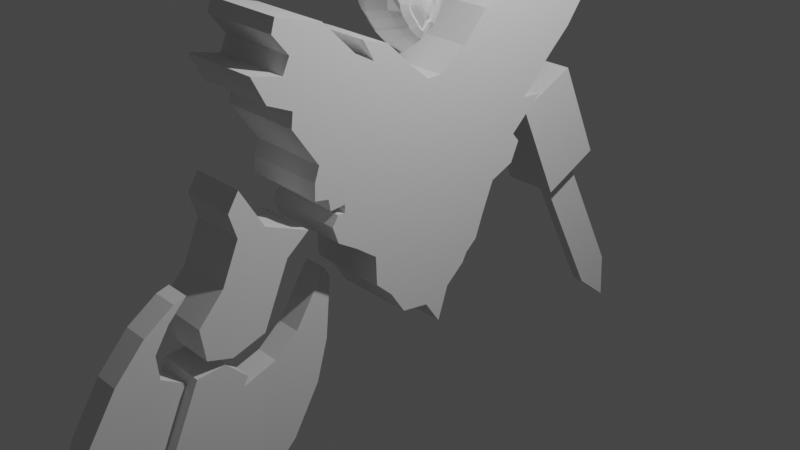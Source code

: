 # Source: boss_concept.blend  (saved by Blender 3.4.6; exported with 4.5.12 LTS)
import bpy
from mathutils import Matrix  # noqa: F401  (used for matrix-valued properties, if any)

bpy.ops.wm.read_factory_settings(use_empty=True)
scene = bpy.context.scene
scene.name = 'Scene'

# ---- collections
col_collection = bpy.data.collections.new('Collection'); scene.collection.children.link(col_collection)

# ---- world
world_world = bpy.data.worlds.new('World'); scene.world = world_world
world_world.use_nodes = True; world_world.node_tree.nodes.clear()
_N = world_world.node_tree.nodes; _L = world_world.node_tree.links
n0 = _N.new('ShaderNodeOutputWorld'); n0.name = 'World Output'; n0.location = (300, 300)
n1 = _N.new('ShaderNodeBackground'); n1.name = 'Background'; n1.location = (10, 300)
n1.inputs[0].default_value = (0.05088, 0.05088, 0.05088, 1.0)
_L.new(n1.outputs[0], n0.inputs[0])
n0.is_active_output = True
world_world.color = (0.05088, 0.05088, 0.05088)
world_world.use_sun_shadow = False
world_world.sun_shadow_jitter_overblur = 0.0

# ---- cameras
cam_camera = bpy.data.cameras.new('Camera')
cam_camera.clip_end = 100.0
cam_camera.ortho_scale = 7.314

# ---- lights
light_light = bpy.data.lights.new('Light', 'POINT')
light_light.transmission_factor = 0.0
light_light.energy = 1000.0
light_light.shadow_soft_size = 0.1
light_light.shadow_maximum_resolution = 0.006
light_light.use_absolute_resolution = True

# ---- meshes
me_cube = bpy.data.meshes.new('Cube')
me_cube.from_pydata([(0.0, 0.07397, 0.5259), (0.0, -0.1833, -0.6208), (0.0, 0.4049, -0.6947), (3.023, 0.06967, -0.2919), (3.023, 0.1413, -0.3748), (3.023, 0.1066, -0.4264), (3.023, 0.1287, -0.4248), (0.0, 0.479, 0.3421), (0.0, 0.4508, 0.2886), (0.0, 0.561, 0.2109), (0.0, 0.6735, -0.1167), (3.023, 0.1132, -0.3254), (3.023, 0.101, -0.299), (3.023, 0.08981, -0.3013), (0.0, -0.1691, 0.3506), (0.0, -0.1103, 0.2014), (0.0, -0.1464, 0.4647), (0.0, -0.01115, 0.6031), (0.0, 0.05248, 0.5729), (3.023, 0.06033, -0.3398), (0.0, -0.3049, -0.4019), (0.0, -0.3283, -0.1715), (0.0, -0.35, -0.08099), (0.0, -0.2672, 0.3382), (0.0, -0.208, 0.3798), (3.023, 0.06958, -0.3599), (0.0, -0.2581, -0.4982), (0.0, -0.06476, -0.7426), (0.0, 0.1506, -0.8884), (0.0, 0.354, -0.6895), (0.0, 0.2495, -0.8189), (0.0, 0.2142, -0.8019), (0.0, 0.4776, -0.6281), (0.0, -0.1938, -0.5868), (0.0, 0.5892, -0.4483), (0.0, 0.6788, -0.2741), (1.72, -0.003932, -0.67), (1.72, -0.09995, -0.5713), (1.72, -0.1084, -0.544), (1.72, 0.5071, -0.4018), (1.72, 0.5838, -0.2527), (1.72, 0.3489, 0.2975), (1.72, -0.0134, 0.4695), (1.72, 0.5798, -0.134), (1.72, 0.4817, 0.1515), (1.72, 0.3288, 0.2593), (1.72, -0.07039, 0.03746), (1.72, -0.2129, 0.2791), (1.72, -0.2535, -0.07904), (1.72, -0.2351, -0.1557), (1.72, -0.2128, -0.3758), (1.72, -0.177, -0.4496), (1.72, 0.1284, -0.7595), (1.72, 0.1845, -0.6831), (1.72, 0.3724, -0.5966), (1.72, 0.3128, -0.5905), (1.72, 0.223, -0.7016), (1.72, 0.4043, -0.5674), (2.513, 0.04702, -0.6434), (2.513, -0.03227, -0.5619), (2.513, -0.03913, -0.5397), (2.513, 0.3664, -0.3694), (2.513, 0.3576, -0.2698), (2.513, 0.1143, -0.04676), (2.513, 0.04076, -0.01886), (2.513, 0.3097, -0.1924), (2.513, 0.256, -0.07724), (2.513, 0.216, -0.02706), (2.513, -0.03861, -0.07355), (2.513, -0.09935, -0.1223), (2.513, -0.1319, -0.2017), (2.513, -0.156, -0.3075), (2.513, -0.1386, -0.3837), (2.513, -0.1109, -0.4408), (2.513, 0.1177, -0.6912), (2.513, 0.1824, -0.6477), (2.513, 0.3325, -0.4914), (2.513, 0.2839, -0.5809), (2.513, 0.2303, -0.5942), (2.779, 0.1003, -0.603), (2.779, 0.04296, -0.5441), (2.779, 0.03812, -0.5284), (2.779, 0.2678, -0.3911), (2.779, 0.2624, -0.3298), (2.779, 0.1003, -0.1719), (2.779, 0.04733, -0.1518), (2.779, 0.223, -0.2663), (2.779, 0.1724, -0.1569), (2.779, 0.01032, -0.1773), (2.779, -0.02936, -0.2092), (2.779, -0.05005, -0.2597), (2.779, -0.06784, -0.3377), (2.779, -0.05745, -0.3834), (2.779, -0.03784, -0.4238), (2.779, 0.114, -0.6096), (2.779, 0.2411, -0.4871), (2.779, 0.2168, -0.5319), (2.779, 0.175, -0.5423), (2.666, 0.1627, -0.5218), (2.666, 0.1093, -0.5865), (2.666, 0.06318, -0.5321), (2.666, 0.05884, -0.518), (2.666, 0.2447, -0.389), (2.666, 0.2401, -0.3372), (2.666, 0.09837, -0.1957), (2.666, 0.05042, -0.1775), (2.666, 0.2029, -0.2771), (2.666, 0.1593, -0.183), (2.666, 0.02398, -0.1957), (2.666, -0.01045, -0.2233), (2.666, -0.02819, -0.2666), (2.666, -0.0444, -0.3377), (2.666, -0.03575, -0.3757), (2.666, -0.01816, -0.412), (2.666, 0.2198, -0.4785), (2.666, 0.2015, -0.5122), (2.912, 0.1853, -0.3835), (2.912, 0.1829, -0.3562), (2.912, 0.09355, -0.2566), (2.912, 0.0587, -0.243), (2.912, 0.1511, -0.305), (2.912, 0.1256, -0.2499), (2.912, 0.02793, -0.2844), (2.912, 0.01576, -0.3377), (2.912, 0.01996, -0.3562), (2.912, 0.03235, -0.3817), (2.912, 0.03809, -0.2596), (2.912, 0.1637, -0.4589), (2.912, 0.1298, -0.4696), (2.912, 0.1121, -0.4966), (-3.023, 0.06967, -0.2919), (-3.023, 0.1413, -0.3748), (-3.023, 0.1066, -0.4264), (-3.023, 0.1287, -0.4248), (-3.023, 0.1132, -0.3254), (-3.023, 0.101, -0.299), (-3.023, 0.08981, -0.3013), (-3.023, 0.06033, -0.3398), (-3.023, 0.06958, -0.3599), (-1.72, -0.003932, -0.67), (-1.72, -0.09995, -0.5713), (-1.72, -0.1084, -0.544), (-1.72, 0.5071, -0.4018), (-1.72, 0.5838, -0.2527), (-1.72, 0.3489, 0.2975), (-1.72, -0.0134, 0.4695), (-1.72, 0.5798, -0.134), (-1.72, 0.4817, 0.1515), (-1.72, 0.3288, 0.2593), (-1.72, -0.07039, 0.03746), (-1.72, -0.2129, 0.2791), (-1.72, -0.2535, -0.07904), (-1.72, -0.2351, -0.1557), (-1.72, -0.2128, -0.3758), (-1.72, -0.177, -0.4496), (-1.72, 0.1284, -0.7595), (-1.72, 0.1845, -0.6831), (-1.72, 0.3724, -0.5966), (-1.72, 0.3128, -0.5905), (-1.72, 0.223, -0.7016), (-1.72, 0.4043, -0.5674), (-2.513, 0.04702, -0.6434), (-2.513, -0.03227, -0.5619), (-2.513, -0.03913, -0.5397), (-2.513, 0.3664, -0.3694), (-2.513, 0.3576, -0.2698), (-2.513, 0.1143, -0.04676), (-2.513, 0.04076, -0.01886), (-2.513, 0.3097, -0.1924), (-2.513, 0.256, -0.07724), (-2.513, 0.216, -0.02706), (-2.513, -0.03861, -0.07355), (-2.513, -0.09935, -0.1223), (-2.513, -0.1319, -0.2017), (-2.513, -0.156, -0.3075), (-2.513, -0.1386, -0.3837), (-2.513, -0.1109, -0.4408), (-2.513, 0.1177, -0.6912), (-2.513, 0.1824, -0.6477), (-2.513, 0.3325, -0.4914), (-2.513, 0.2839, -0.5809), (-2.513, 0.2303, -0.5942), (-2.779, 0.1003, -0.603), (-2.779, 0.04296, -0.5441), (-2.779, 0.03812, -0.5284), (-2.779, 0.2678, -0.3911), (-2.779, 0.2624, -0.3298), (-2.779, 0.1003, -0.1719), (-2.779, 0.04733, -0.1518), (-2.779, 0.223, -0.2663), (-2.779, 0.1724, -0.1569), (-2.779, 0.01032, -0.1773), (-2.779, -0.02936, -0.2092), (-2.779, -0.05005, -0.2597), (-2.779, -0.06784, -0.3377), (-2.779, -0.05745, -0.3834), (-2.779, -0.03784, -0.4238), (-2.779, 0.114, -0.6096), (-2.779, 0.2411, -0.4871), (-2.779, 0.2168, -0.5319), (-2.779, 0.175, -0.5423), (-2.666, 0.1627, -0.5218), (-2.666, 0.1093, -0.5865), (-2.666, 0.06318, -0.5321), (-2.666, 0.05884, -0.518), (-2.666, 0.2447, -0.389), (-2.666, 0.2401, -0.3372), (-2.666, 0.09837, -0.1957), (-2.666, 0.05042, -0.1775), (-2.666, 0.2029, -0.2771), (-2.666, 0.1593, -0.183), (-2.666, 0.02398, -0.1957), (-2.666, -0.01045, -0.2233), (-2.666, -0.02819, -0.2666), (-2.666, -0.0444, -0.3377), (-2.666, -0.03575, -0.3757), (-2.666, -0.01816, -0.412), (-2.666, 0.2198, -0.4785), (-2.666, 0.2015, -0.5122), (-2.912, 0.1853, -0.3835), (-2.912, 0.1829, -0.3562), (-2.912, 0.09355, -0.2566), (-2.912, 0.0587, -0.243), (-2.912, 0.1511, -0.305), (-2.912, 0.1256, -0.2499), (-2.912, 0.02793, -0.2844), (-2.912, 0.01576, -0.3377), (-2.912, 0.01996, -0.3562), (-2.912, 0.03235, -0.3817), (-2.912, 0.03809, -0.2596), (-2.912, 0.1637, -0.4589), (-2.912, 0.1298, -0.4696), (-2.912, 0.1121, -0.4966)], [], [(0, 7, 8, 9, 10, 35, 34, 32, 2, 29, 30, 31, 28, 27, 1, 33, 26, 20, 21, 22, 23, 24, 14, 15, 16, 17, 18), (11, 13, 19), (36, 37, 1, 27), (37, 38, 33, 1), (40, 39, 34, 35), (42, 41, 7, 0), (43, 40, 35, 10), (44, 43, 10, 9), (45, 44, 9, 8), (41, 45, 8, 7), (42, 0, 18), (42, 18, 17), (42, 17, 16), (46, 42, 16, 15), (47, 46, 15, 14), (47, 14, 24), (47, 24, 23), (48, 47, 23, 22), (49, 48, 22, 21), (50, 49, 21, 20), (38, 51, 26, 33), (51, 50, 20, 26), (52, 36, 27, 28), (53, 52, 28, 31), (54, 55, 29, 2), (55, 56, 30, 29), (56, 53, 31, 30), (39, 57, 32, 34), (57, 54, 2, 32), (58, 59, 37, 36), (59, 60, 38, 37), (62, 61, 39, 40), (64, 63, 41, 42), (65, 62, 40, 43), (66, 65, 43, 44), (67, 66, 44, 45), (63, 67, 45, 41), (69, 68, 46, 47), (71, 70, 48, 49), (72, 71, 49, 50), (60, 73, 51, 38), (73, 72, 50, 51), (74, 58, 36, 52), (75, 74, 52, 53), (76, 77, 55, 54), (77, 78, 56, 55), (78, 75, 53, 56), (61, 76, 57, 39), (76, 54, 57), (70, 69, 47, 48), (68, 64, 42, 46), (79, 80, 59, 58), (80, 81, 60, 59), (83, 82, 61, 62), (85, 84, 63, 64), (86, 83, 62, 65), (87, 86, 65, 66), (87, 66, 67), (84, 87, 67, 63), (89, 88, 68, 69), (91, 90, 70, 71), (92, 91, 71, 72), (81, 93, 73, 60), (93, 92, 72, 73), (94, 79, 58, 74), (94, 74, 75), (95, 96, 77, 76), (96, 97, 78, 77), (97, 94, 75, 78), (90, 89, 69, 70), (88, 85, 64, 68), (82, 95, 76, 61), (99, 100, 80, 79), (100, 101, 81, 80), (103, 102, 82, 83), (105, 104, 84, 85), (106, 103, 83, 86), (107, 106, 86, 87), (109, 108, 88, 89), (111, 110, 90, 91), (112, 111, 91, 92), (101, 113, 93, 81), (113, 112, 92, 93), (99, 79, 94), (114, 115, 96, 95), (115, 98, 97, 96), (98, 99, 94, 97), (110, 109, 89, 90), (108, 105, 85, 88), (102, 114, 95, 82), (104, 107, 87, 84), (128, 129, 99, 98), (129, 100, 99), (129, 101, 100), (117, 116, 102, 103), (119, 118, 104, 105), (120, 117, 103, 106), (121, 120, 106, 107), (126, 119, 108, 109), (123, 122, 110, 111), (124, 123, 111, 112), (129, 125, 113, 101), (125, 124, 112, 113), (127, 115, 114), (127, 128, 98, 115), (122, 126, 109, 110), (119, 105, 108), (116, 127, 114, 102), (118, 121, 107, 104), (4, 116, 117), (3, 13, 118, 119), (11, 4, 117, 120), (12, 11, 120, 121), (19, 3, 122, 123), (19, 123, 124), (25, 19, 124, 125), (3, 126, 122), (4, 6, 127, 116), (13, 12, 121, 118), (3, 119, 126), (6, 5, 128, 127), (5, 129, 128), (5, 25, 125, 129), (25, 5, 4), (5, 6, 4), (4, 11, 25), (11, 12, 13), (13, 3, 19), (19, 25, 11), (134, 137, 136), (139, 27, 1, 140), (140, 1, 33, 141), (143, 35, 34, 142), (145, 0, 7, 144), (146, 10, 35, 143), (147, 9, 10, 146), (148, 8, 9, 147), (144, 7, 8, 148), (145, 18, 0), (145, 17, 18), (145, 16, 17), (149, 15, 16, 145), (150, 14, 15, 149), (150, 24, 14), (150, 23, 24), (151, 22, 23, 150), (152, 21, 22, 151), (153, 20, 21, 152), (141, 33, 26, 154), (154, 26, 20, 153), (155, 28, 27, 139), (156, 31, 28, 155), (157, 2, 29, 158), (158, 29, 30, 159), (159, 30, 31, 156), (142, 34, 32, 160), (160, 32, 2, 157), (161, 139, 140, 162), (162, 140, 141, 163), (165, 143, 142, 164), (167, 145, 144, 166), (168, 146, 143, 165), (169, 147, 146, 168), (170, 148, 147, 169), (166, 144, 148, 170), (172, 150, 149, 171), (174, 152, 151, 173), (175, 153, 152, 174), (163, 141, 154, 176), (176, 154, 153, 175), (177, 155, 139, 161), (178, 156, 155, 177), (179, 157, 158, 180), (180, 158, 159, 181), (181, 159, 156, 178), (164, 142, 160, 179), (179, 160, 157), (173, 151, 150, 172), (171, 149, 145, 167), (182, 161, 162, 183), (183, 162, 163, 184), (186, 165, 164, 185), (188, 167, 166, 187), (189, 168, 165, 186), (190, 169, 168, 189), (190, 170, 169), (187, 166, 170, 190), (192, 172, 171, 191), (194, 174, 173, 193), (195, 175, 174, 194), (184, 163, 176, 196), (196, 176, 175, 195), (197, 177, 161, 182), (197, 178, 177), (198, 179, 180, 199), (199, 180, 181, 200), (200, 181, 178, 197), (193, 173, 172, 192), (191, 171, 167, 188), (185, 164, 179, 198), (202, 182, 183, 203), (203, 183, 184, 204), (206, 186, 185, 205), (208, 188, 187, 207), (209, 189, 186, 206), (210, 190, 189, 209), (212, 192, 191, 211), (214, 194, 193, 213), (215, 195, 194, 214), (204, 184, 196, 216), (216, 196, 195, 215), (202, 197, 182), (217, 198, 199, 218), (218, 199, 200, 201), (201, 200, 197, 202), (213, 193, 192, 212), (211, 191, 188, 208), (205, 185, 198, 217), (207, 187, 190, 210), (231, 201, 202, 232), (232, 202, 203), (232, 203, 204), (220, 206, 205, 219), (222, 208, 207, 221), (223, 209, 206, 220), (224, 210, 209, 223), (229, 212, 211, 222), (226, 214, 213, 225), (227, 215, 214, 226), (232, 204, 216, 228), (228, 216, 215, 227), (230, 217, 218), (230, 218, 201, 231), (225, 213, 212, 229), (222, 211, 208), (219, 205, 217, 230), (221, 207, 210, 224), (131, 220, 219), (130, 222, 221, 136), (134, 223, 220, 131), (135, 224, 223, 134), (137, 226, 225, 130), (137, 227, 226), (138, 228, 227, 137), (130, 225, 229), (131, 219, 230, 133), (136, 221, 224, 135), (130, 229, 222), (133, 230, 231, 132), (132, 231, 232), (132, 232, 228, 138), (138, 131, 132), (132, 131, 133), (131, 138, 134), (134, 136, 135), (136, 137, 130), (137, 134, 138)])
_uv = me_cube.uv_layers.new(name='UVMap')
_uv.uv.foreach_set('vector', [0.375, 0.0, 0.425, 0.0, 0.475, 0.0, 0.525, 0.0, 0.575, 0.0, 0.625, 0.0, 0.625, 0.125, 0.625, 0.1875, 0.625, 0.25, 0.6094, 0.25, 0.5938, 0.25, 0.5781, 0.25, 0.5625, 0.25, 0.5, 0.25, 0.375, 0.25, 0.375, 0.244, 0.375, 0.2411, 0.375, 0.2381, 0.375, 0.2321, 0.375, 0.2262, 0.375, 0.2202, 0.375, 0.2143, 0.375, 0.2083, 0.375, 0.1667, 0.375, 0.125, 0.375, 0.08333, 0.375, 0.04167, 0.4853, 0.6039, 0.4753, 0.6031, 0.4707, 0.5868, 0.492, 0.5136, 0.4264, 0.5165, 0.375, 0.5, 0.5, 0.5, 0.4264, 0.5165, 0.4213, 0.5192, 0.375, 0.506, 0.375, 0.5, 0.5924, 0.7079, 0.5974, 0.6315, 0.625, 0.625, 0.625, 0.75, 0.3856, 0.6762, 0.4341, 0.7273, 0.425, 0.75, 0.375, 0.75, 0.5659, 0.723, 0.5924, 0.7079, 0.625, 0.75, 0.575, 0.75, 0.5084, 0.7294, 0.5659, 0.723, 0.575, 0.75, 0.525, 0.75, 0.4424, 0.7171, 0.5084, 0.7294, 0.525, 0.75, 0.475, 0.75, 0.4341, 0.7273, 0.4424, 0.7171, 0.475, 0.75, 0.425, 0.75, 0.3856, 0.6762, 0.375, 0.75, 0.375, 0.7083, 0.3809, 0.6692, 0.375, 0.7083, 0.375, 0.6667, 0.3827, 0.6832, 0.375, 0.6667, 0.375, 0.625, 0.5042, 0.5352, 0.3846, 0.6549, 0.375, 0.625, 0.375, 0.5833, 0.3786, 0.5309, 0.5042, 0.5352, 0.375, 0.5833, 0.375, 0.5417, 0.3786, 0.5309, 0.375, 0.5417, 0.375, 0.5357, 0.3827, 0.5346, 0.375, 0.5357, 0.375, 0.5298, 0.3902, 0.5375, 0.3815, 0.5334, 0.375, 0.5298, 0.375, 0.5238, 0.3937, 0.5362, 0.3902, 0.5375, 0.375, 0.5238, 0.375, 0.5179, 0.3957, 0.5251, 0.3937, 0.5362, 0.375, 0.5179, 0.375, 0.5119, 0.4213, 0.5192, 0.4008, 0.5227, 0.375, 0.5089, 0.375, 0.506, 0.4008, 0.5227, 0.3957, 0.5251, 0.375, 0.5119, 0.375, 0.5089, 0.5455, 0.5102, 0.492, 0.5136, 0.5, 0.5, 0.5625, 0.5, 0.5525, 0.5201, 0.5455, 0.5102, 0.5625, 0.5, 0.5781, 0.5, 0.5951, 0.5439, 0.5773, 0.5412, 0.6094, 0.5, 0.625, 0.5, 0.5773, 0.5412, 0.5677, 0.5159, 0.5938, 0.5, 0.6094, 0.5, 0.5677, 0.5159, 0.5525, 0.5201, 0.5781, 0.5, 0.5938, 0.5, 0.5974, 0.6315, 0.5979, 0.5603, 0.625, 0.5625, 0.625, 0.625, 0.5979, 0.5603, 0.5951, 0.5439, 0.625, 0.5, 0.625, 0.5625, 0.4961, 0.524, 0.4519, 0.5275, 0.4264, 0.5165, 0.492, 0.5136, 0.4519, 0.5275, 0.4474, 0.5296, 0.4213, 0.5192, 0.4264, 0.5165, 0.5722, 0.6857, 0.5771, 0.6291, 0.5974, 0.6315, 0.5924, 0.7079, 0.4088, 0.6517, 0.4349, 0.6959, 0.4341, 0.7273, 0.3846, 0.6549, 0.5555, 0.7007, 0.5722, 0.6857, 0.5924, 0.7079, 0.5659, 0.723, 0.5005, 0.7108, 0.5555, 0.7007, 0.5659, 0.723, 0.5084, 0.7294, 0.4397, 0.6871, 0.5005, 0.7108, 0.5084, 0.7294, 0.4424, 0.7171, 0.4349, 0.6959, 0.4397, 0.6871, 0.4424, 0.7171, 0.4341, 0.7273, 0.4141, 0.5412, 0.4421, 0.568, 0.5042, 0.5352, 0.3815, 0.5334, 0.4097, 0.5465, 0.4059, 0.546, 0.3902, 0.5375, 0.3937, 0.5362, 0.4137, 0.5352, 0.4097, 0.5465, 0.3937, 0.5362, 0.3957, 0.5251, 0.4474, 0.5296, 0.4207, 0.5332, 0.4008, 0.5227, 0.4213, 0.5192, 0.4207, 0.5332, 0.4137, 0.5352, 0.3957, 0.5251, 0.4008, 0.5227, 0.527, 0.5219, 0.4961, 0.524, 0.492, 0.5136, 0.5455, 0.5102, 0.5328, 0.5346, 0.527, 0.5219, 0.5455, 0.5102, 0.5525, 0.5201, 0.5764, 0.5641, 0.5571, 0.5589, 0.5773, 0.5412, 0.5951, 0.5439, 0.5571, 0.5589, 0.5485, 0.5326, 0.5677, 0.5159, 0.5773, 0.5412, 0.5485, 0.5326, 0.5328, 0.5346, 0.5525, 0.5201, 0.5677, 0.5159, 0.5771, 0.6291, 0.5766, 0.5648, 0.5979, 0.5603, 0.5974, 0.6315, 0.5764, 0.5641, 0.5951, 0.5439, 0.5979, 0.5603, 0.4059, 0.546, 0.4141, 0.5412, 0.3815, 0.5334, 0.3902, 0.5375, 0.4421, 0.568, 0.4088, 0.6517, 0.3846, 0.6549, 0.5042, 0.5352, 0.506, 0.5413, 0.48, 0.5457, 0.4519, 0.5275, 0.4961, 0.524, 0.48, 0.5457, 0.477, 0.5478, 0.4474, 0.5296, 0.4519, 0.5275, 0.5397, 0.6431, 0.5454, 0.6185, 0.5771, 0.6291, 0.5722, 0.6857, 0.4429, 0.6227, 0.4572, 0.6403, 0.4349, 0.6959, 0.4088, 0.6517, 0.5185, 0.6544, 0.5397, 0.6431, 0.5722, 0.6857, 0.5555, 0.7007, 0.4737, 0.6685, 0.5185, 0.6544, 0.5555, 0.7007, 0.5005, 0.7108, 0.4737, 0.6685, 0.5005, 0.7108, 0.4397, 0.6871, 0.4572, 0.6403, 0.4748, 0.6685, 0.4397, 0.6871, 0.4349, 0.6959, 0.4359, 0.5764, 0.4415, 0.5977, 0.4421, 0.568, 0.4141, 0.5412, 0.4332, 0.5589, 0.4333, 0.5677, 0.4059, 0.546, 0.4097, 0.5465, 0.4382, 0.5555, 0.4332, 0.5589, 0.4097, 0.5465, 0.4137, 0.5352, 0.477, 0.5478, 0.4455, 0.5532, 0.4207, 0.5332, 0.4474, 0.5296, 0.4455, 0.5532, 0.4382, 0.5555, 0.4137, 0.5352, 0.4207, 0.5332, 0.5107, 0.5408, 0.506, 0.5413, 0.4961, 0.524, 0.527, 0.5219, 0.5107, 0.5408, 0.527, 0.5219, 0.5328, 0.5346, 0.5426, 0.5793, 0.5371, 0.5651, 0.5571, 0.5589, 0.5766, 0.5648, 0.5371, 0.5651, 0.5244, 0.5593, 0.5485, 0.5326, 0.5571, 0.5589, 0.5244, 0.5593, 0.5116, 0.5415, 0.5328, 0.5346, 0.5485, 0.5326, 0.4333, 0.5677, 0.4359, 0.5764, 0.4141, 0.5412, 0.4059, 0.546, 0.4415, 0.5977, 0.4429, 0.6227, 0.4088, 0.6517, 0.4421, 0.568, 0.5454, 0.6185, 0.5426, 0.5793, 0.5766, 0.5648, 0.5771, 0.6291, 0.5091, 0.546, 0.4862, 0.5505, 0.48, 0.5457, 0.506, 0.5413, 0.4862, 0.5505, 0.4836, 0.5526, 0.477, 0.5478, 0.48, 0.5457, 0.5319, 0.6341, 0.5372, 0.6151, 0.5454, 0.6185, 0.5397, 0.6431, 0.448, 0.6172, 0.4618, 0.6322, 0.4572, 0.6403, 0.4429, 0.6227, 0.5113, 0.6442, 0.5319, 0.6341, 0.5397, 0.6431, 0.5185, 0.6544, 0.4765, 0.6569, 0.5113, 0.6442, 0.5185, 0.6544, 0.4748, 0.6685, 0.4412, 0.5826, 0.4459, 0.6009, 0.4415, 0.5977, 0.4359, 0.5764, 0.4398, 0.5636, 0.4397, 0.5734, 0.4333, 0.5677, 0.4332, 0.5589, 0.4442, 0.5607, 0.4398, 0.5636, 0.4332, 0.5589, 0.4382, 0.5555, 0.4836, 0.5526, 0.4513, 0.5586, 0.4455, 0.5532, 0.477, 0.5478, 0.4513, 0.5586, 0.4442, 0.5607, 0.4382, 0.5555, 0.4455, 0.5532, 0.5091, 0.546, 0.506, 0.5413, 0.5107, 0.5408, 0.5347, 0.5801, 0.5308, 0.5689, 0.5371, 0.5651, 0.5426, 0.5793, 0.5308, 0.5689, 0.5188, 0.5632, 0.5244, 0.5593, 0.5371, 0.5651, 0.5188, 0.5632, 0.5049, 0.5436, 0.5116, 0.5415, 0.5244, 0.5593, 0.4397, 0.5734, 0.4412, 0.5826, 0.4359, 0.5764, 0.4333, 0.5677, 0.4459, 0.6009, 0.448, 0.6172, 0.4429, 0.6227, 0.4415, 0.5977, 0.5372, 0.6151, 0.5347, 0.5801, 0.5426, 0.5793, 0.5454, 0.6185, 0.4618, 0.6322, 0.4765, 0.6569, 0.4748, 0.6685, 0.4572, 0.6403, 0.5036, 0.5719, 0.4984, 0.5634, 0.5049, 0.5436, 0.5188, 0.5632, 0.5014, 0.5624, 0.4862, 0.5505, 0.5049, 0.5436, 0.4993, 0.5646, 0.4836, 0.5526, 0.4862, 0.5505, 0.5125, 0.6131, 0.5158, 0.6051, 0.5372, 0.6151, 0.5319, 0.6341, 0.4595, 0.6054, 0.4706, 0.6147, 0.4618, 0.6322, 0.448, 0.6172, 0.4956, 0.6201, 0.5125, 0.6131, 0.5319, 0.6341, 0.5113, 0.6442, 0.4789, 0.6272, 0.4956, 0.6201, 0.5113, 0.6442, 0.4765, 0.6569, 0.4563, 0.5952, 0.4596, 0.6057, 0.4459, 0.6009, 0.4412, 0.5826, 0.4571, 0.5768, 0.456, 0.588, 0.4397, 0.5734, 0.4398, 0.5636, 0.4597, 0.5749, 0.4571, 0.5768, 0.4398, 0.5636, 0.4442, 0.5607, 0.4993, 0.5646, 0.4653, 0.5732, 0.4513, 0.5586, 0.4836, 0.5526, 0.4653, 0.5732, 0.4597, 0.5749, 0.4442, 0.5607, 0.4513, 0.5586, 0.5139, 0.5782, 0.5308, 0.5689, 0.5347, 0.5801, 0.5139, 0.5782, 0.5036, 0.5719, 0.5188, 0.5632, 0.5308, 0.5689, 0.456, 0.588, 0.4563, 0.5952, 0.4412, 0.5826, 0.4397, 0.5734, 0.4595, 0.6054, 0.448, 0.6172, 0.4459, 0.6009, 0.5158, 0.6051, 0.5145, 0.58, 0.5347, 0.5801, 0.5372, 0.6151, 0.4706, 0.6147, 0.4789, 0.6272, 0.4765, 0.6569, 0.4618, 0.6322, 0.5003, 0.5969, 0.5158, 0.6051, 0.5125, 0.6131, 0.4674, 0.598, 0.4753, 0.6031, 0.4706, 0.6147, 0.4596, 0.6057, 0.4853, 0.6039, 0.4992, 0.5992, 0.5125, 0.6131, 0.4956, 0.6201, 0.4783, 0.607, 0.4853, 0.6039, 0.4956, 0.6201, 0.4789, 0.6272, 0.4701, 0.5874, 0.4688, 0.5978, 0.456, 0.588, 0.4571, 0.5768, 0.4701, 0.5874, 0.4571, 0.5768, 0.4597, 0.5749, 0.475, 0.5852, 0.4707, 0.5868, 0.4597, 0.5749, 0.4653, 0.5732, 0.4688, 0.6015, 0.4563, 0.5952, 0.456, 0.588, 0.5003, 0.5969, 0.4996, 0.5826, 0.5145, 0.58, 0.5158, 0.6051, 0.4753, 0.6031, 0.4783, 0.607, 0.4789, 0.6272, 0.4706, 0.6147, 0.4674, 0.598, 0.4596, 0.6057, 0.4563, 0.5952, 0.4996, 0.5826, 0.4912, 0.5755, 0.5036, 0.5719, 0.5145, 0.58, 0.4932, 0.5804, 0.4984, 0.5634, 0.5036, 0.5719, 0.4932, 0.5804, 0.475, 0.5852, 0.4653, 0.5732, 0.4984, 0.5634, 0.475, 0.5852, 0.4912, 0.5755, 0.4992, 0.5992, 0.4912, 0.5755, 0.4996, 0.5826, 0.4992, 0.5992, 0.4992, 0.5992, 0.4853, 0.6039, 0.475, 0.5852, 0.4853, 0.6039, 0.4783, 0.607, 0.4753, 0.6031, 0.4753, 0.6031, 0.4688, 0.5978, 0.4707, 0.5868, 0.4707, 0.5868, 0.475, 0.5852, 0.4853, 0.6039, 0.4853, 0.6039, 0.4707, 0.5868, 0.4753, 0.6031, 0.492, 0.5136, 0.5, 0.5, 0.375, 0.5, 0.4264, 0.5165, 0.4264, 0.5165, 0.375, 0.5, 0.375, 0.506, 0.4213, 0.5192, 0.5924, 0.7079, 0.625, 0.75, 0.625, 0.625, 0.5974, 0.6315, 0.3856, 0.6762, 0.375, 0.75, 0.425, 0.75, 0.4341, 0.7273, 0.5659, 0.723, 0.575, 0.75, 0.625, 0.75, 0.5924, 0.7079, 0.5084, 0.7294, 0.525, 0.75, 0.575, 0.75, 0.5659, 0.723, 0.4424, 0.7171, 0.475, 0.75, 0.525, 0.75, 0.5084, 0.7294, 0.4341, 0.7273, 0.425, 0.75, 0.475, 0.75, 0.4424, 0.7171, 0.3856, 0.6762, 0.375, 0.7083, 0.375, 0.75, 0.3809, 0.6692, 0.375, 0.6667, 0.375, 0.7083, 0.3827, 0.6832, 0.375, 0.625, 0.375, 0.6667, 0.5042, 0.5352, 0.375, 0.5833, 0.375, 0.625, 0.3846, 0.6549, 0.3786, 0.5309, 0.375, 0.5417, 0.375, 0.5833, 0.5042, 0.5352, 0.3786, 0.5309, 0.375, 0.5357, 0.375, 0.5417, 0.3827, 0.5346, 0.375, 0.5298, 0.375, 0.5357, 0.3902, 0.5375, 0.375, 0.5238, 0.375, 0.5298, 0.3815, 0.5334, 0.3937, 0.5362, 0.375, 0.5179, 0.375, 0.5238, 0.3902, 0.5375, 0.3957, 0.5251, 0.375, 0.5119, 0.375, 0.5179, 0.3937, 0.5362, 0.4213, 0.5192, 0.375, 0.506, 0.375, 0.5089, 0.4008, 0.5227, 0.4008, 0.5227, 0.375, 0.5089, 0.375, 0.5119, 0.3957, 0.5251, 0.5455, 0.5102, 0.5625, 0.5, 0.5, 0.5, 0.492, 0.5136, 0.5525, 0.5201, 0.5781, 0.5, 0.5625, 0.5, 0.5455, 0.5102, 0.5951, 0.5439, 0.625, 0.5, 0.6094, 0.5, 0.5773, 0.5412, 0.5773, 0.5412, 0.6094, 0.5, 0.5938, 0.5, 0.5677, 0.5159, 0.5677, 0.5159, 0.5938, 0.5, 0.5781, 0.5, 0.5525, 0.5201, 0.5974, 0.6315, 0.625, 0.625, 0.625, 0.5625, 0.5979, 0.5603, 0.5979, 0.5603, 0.625, 0.5625, 0.625, 0.5, 0.5951, 0.5439, 0.4961, 0.524, 0.492, 0.5136, 0.4264, 0.5165, 0.4519, 0.5275, 0.4519, 0.5275, 0.4264, 0.5165, 0.4213, 0.5192, 0.4474, 0.5296, 0.5722, 0.6857, 0.5924, 0.7079, 0.5974, 0.6315, 0.5771, 0.6291, 0.4088, 0.6517, 0.3846, 0.6549, 0.4341, 0.7273, 0.4349, 0.6959, 0.5555, 0.7007, 0.5659, 0.723, 0.5924, 0.7079, 0.5722, 0.6857, 0.5005, 0.7108, 0.5084, 0.7294, 0.5659, 0.723, 0.5555, 0.7007, 0.4397, 0.6871, 0.4424, 0.7171, 0.5084, 0.7294, 0.5005, 0.7108, 0.4349, 0.6959, 0.4341, 0.7273, 0.4424, 0.7171, 0.4397, 0.6871, 0.4141, 0.5412, 0.3815, 0.5334, 0.5042, 0.5352, 0.4421, 0.568, 0.4097, 0.5465, 0.3937, 0.5362, 0.3902, 0.5375, 0.4059, 0.546, 0.4137, 0.5352, 0.3957, 0.5251, 0.3937, 0.5362, 0.4097, 0.5465, 0.4474, 0.5296, 0.4213, 0.5192, 0.4008, 0.5227, 0.4207, 0.5332, 0.4207, 0.5332, 0.4008, 0.5227, 0.3957, 0.5251, 0.4137, 0.5352, 0.527, 0.5219, 0.5455, 0.5102, 0.492, 0.5136, 0.4961, 0.524, 0.5328, 0.5346, 0.5525, 0.5201, 0.5455, 0.5102, 0.527, 0.5219, 0.5764, 0.5641, 0.5951, 0.5439, 0.5773, 0.5412, 0.5571, 0.5589, 0.5571, 0.5589, 0.5773, 0.5412, 0.5677, 0.5159, 0.5485, 0.5326, 0.5485, 0.5326, 0.5677, 0.5159, 0.5525, 0.5201, 0.5328, 0.5346, 0.5771, 0.6291, 0.5974, 0.6315, 0.5979, 0.5603, 0.5766, 0.5648, 0.5764, 0.5641, 0.5979, 0.5603, 0.5951, 0.5439, 0.4059, 0.546, 0.3902, 0.5375, 0.3815, 0.5334, 0.4141, 0.5412, 0.4421, 0.568, 0.5042, 0.5352, 0.3846, 0.6549, 0.4088, 0.6517, 0.506, 0.5413, 0.4961, 0.524, 0.4519, 0.5275, 0.48, 0.5457, 0.48, 0.5457, 0.4519, 0.5275, 0.4474, 0.5296, 0.477, 0.5478, 0.5397, 0.6431, 0.5722, 0.6857, 0.5771, 0.6291, 0.5454, 0.6185, 0.4429, 0.6227, 0.4088, 0.6517, 0.4349, 0.6959, 0.4572, 0.6403, 0.5185, 0.6544, 0.5555, 0.7007, 0.5722, 0.6857, 0.5397, 0.6431, 0.4737, 0.6685, 0.5005, 0.7108, 0.5555, 0.7007, 0.5185, 0.6544, 0.4737, 0.6685, 0.4397, 0.6871, 0.5005, 0.7108, 0.4572, 0.6403, 0.4349, 0.6959, 0.4397, 0.6871, 0.4748, 0.6685, 0.4359, 0.5764, 0.4141, 0.5412, 0.4421, 0.568, 0.4415, 0.5977, 0.4332, 0.5589, 0.4097, 0.5465, 0.4059, 0.546, 0.4333, 0.5677, 0.4382, 0.5555, 0.4137, 0.5352, 0.4097, 0.5465, 0.4332, 0.5589, 0.477, 0.5478, 0.4474, 0.5296, 0.4207, 0.5332, 0.4455, 0.5532, 0.4455, 0.5532, 0.4207, 0.5332, 0.4137, 0.5352, 0.4382, 0.5555, 0.5107, 0.5408, 0.527, 0.5219, 0.4961, 0.524, 0.506, 0.5413, 0.5107, 0.5408, 0.5328, 0.5346, 0.527, 0.5219, 0.5426, 0.5793, 0.5766, 0.5648, 0.5571, 0.5589, 0.5371, 0.5651, 0.5371, 0.5651, 0.5571, 0.5589, 0.5485, 0.5326, 0.5244, 0.5593, 0.5244, 0.5593, 0.5485, 0.5326, 0.5328, 0.5346, 0.5116, 0.5415, 0.4333, 0.5677, 0.4059, 0.546, 0.4141, 0.5412, 0.4359, 0.5764, 0.4415, 0.5977, 0.4421, 0.568, 0.4088, 0.6517, 0.4429, 0.6227, 0.5454, 0.6185, 0.5771, 0.6291, 0.5766, 0.5648, 0.5426, 0.5793, 0.5091, 0.546, 0.506, 0.5413, 0.48, 0.5457, 0.4862, 0.5505, 0.4862, 0.5505, 0.48, 0.5457, 0.477, 0.5478, 0.4836, 0.5526, 0.5319, 0.6341, 0.5397, 0.6431, 0.5454, 0.6185, 0.5372, 0.6151, 0.448, 0.6172, 0.4429, 0.6227, 0.4572, 0.6403, 0.4618, 0.6322, 0.5113, 0.6442, 0.5185, 0.6544, 0.5397, 0.6431, 0.5319, 0.6341, 0.4765, 0.6569, 0.4748, 0.6685, 0.5185, 0.6544, 0.5113, 0.6442, 0.4412, 0.5826, 0.4359, 0.5764, 0.4415, 0.5977, 0.4459, 0.6009, 0.4398, 0.5636, 0.4332, 0.5589, 0.4333, 0.5677, 0.4397, 0.5734, 0.4442, 0.5607, 0.4382, 0.5555, 0.4332, 0.5589, 0.4398, 0.5636, 0.4836, 0.5526, 0.477, 0.5478, 0.4455, 0.5532, 0.4513, 0.5586, 0.4513, 0.5586, 0.4455, 0.5532, 0.4382, 0.5555, 0.4442, 0.5607, 0.5091, 0.546, 0.5107, 0.5408, 0.506, 0.5413, 0.5347, 0.5801, 0.5426, 0.5793, 0.5371, 0.5651, 0.5308, 0.5689, 0.5308, 0.5689, 0.5371, 0.5651, 0.5244, 0.5593, 0.5188, 0.5632, 0.5188, 0.5632, 0.5244, 0.5593, 0.5116, 0.5415, 0.5049, 0.5436, 0.4397, 0.5734, 0.4333, 0.5677, 0.4359, 0.5764, 0.4412, 0.5826, 0.4459, 0.6009, 0.4415, 0.5977, 0.4429, 0.6227, 0.448, 0.6172, 0.5372, 0.6151, 0.5454, 0.6185, 0.5426, 0.5793, 0.5347, 0.5801, 0.4618, 0.6322, 0.4572, 0.6403, 0.4748, 0.6685, 0.4765, 0.6569, 0.5036, 0.5719, 0.5188, 0.5632, 0.5049, 0.5436, 0.4984, 0.5634, 0.5014, 0.5624, 0.5049, 0.5436, 0.4862, 0.5505, 0.4993, 0.5646, 0.4862, 0.5505, 0.4836, 0.5526, 0.5125, 0.6131, 0.5319, 0.6341, 0.5372, 0.6151, 0.5158, 0.6051, 0.4595, 0.6054, 0.448, 0.6172, 0.4618, 0.6322, 0.4706, 0.6147, 0.4956, 0.6201, 0.5113, 0.6442, 0.5319, 0.6341, 0.5125, 0.6131, 0.4789, 0.6272, 0.4765, 0.6569, 0.5113, 0.6442, 0.4956, 0.6201, 0.4563, 0.5952, 0.4412, 0.5826, 0.4459, 0.6009, 0.4596, 0.6057, 0.4571, 0.5768, 0.4398, 0.5636, 0.4397, 0.5734, 0.456, 0.588, 0.4597, 0.5749, 0.4442, 0.5607, 0.4398, 0.5636, 0.4571, 0.5768, 0.4993, 0.5646, 0.4836, 0.5526, 0.4513, 0.5586, 0.4653, 0.5732, 0.4653, 0.5732, 0.4513, 0.5586, 0.4442, 0.5607, 0.4597, 0.5749, 0.5139, 0.5782, 0.5347, 0.5801, 0.5308, 0.5689, 0.5139, 0.5782, 0.5308, 0.5689, 0.5188, 0.5632, 0.5036, 0.5719, 0.456, 0.588, 0.4397, 0.5734, 0.4412, 0.5826, 0.4563, 0.5952, 0.4595, 0.6054, 0.4459, 0.6009, 0.448, 0.6172, 0.5158, 0.6051, 0.5372, 0.6151, 0.5347, 0.5801, 0.5145, 0.58, 0.4706, 0.6147, 0.4618, 0.6322, 0.4765, 0.6569, 0.4789, 0.6272, 0.5003, 0.5969, 0.5125, 0.6131, 0.5158, 0.6051, 0.4674, 0.598, 0.4596, 0.6057, 0.4706, 0.6147, 0.4753, 0.6031, 0.4853, 0.6039, 0.4956, 0.6201, 0.5125, 0.6131, 0.4992, 0.5992, 0.4783, 0.607, 0.4789, 0.6272, 0.4956, 0.6201, 0.4853, 0.6039, 0.4701, 0.5874, 0.4571, 0.5768, 0.456, 0.588, 0.4688, 0.5978, 0.4701, 0.5874, 0.4597, 0.5749, 0.4571, 0.5768, 0.475, 0.5852, 0.4653, 0.5732, 0.4597, 0.5749, 0.4707, 0.5868, 0.4688, 0.6015, 0.456, 0.588, 0.4563, 0.5952, 0.5003, 0.5969, 0.5158, 0.6051, 0.5145, 0.58, 0.4996, 0.5826, 0.4753, 0.6031, 0.4706, 0.6147, 0.4789, 0.6272, 0.4783, 0.607, 0.4674, 0.598, 0.4563, 0.5952, 0.4596, 0.6057, 0.4996, 0.5826, 0.5145, 0.58, 0.5036, 0.5719, 0.4912, 0.5755, 0.4932, 0.5804, 0.5036, 0.5719, 0.4984, 0.5634, 0.4932, 0.5804, 0.4984, 0.5634, 0.4653, 0.5732, 0.475, 0.5852, 0.475, 0.5852, 0.4992, 0.5992, 0.4912, 0.5755, 0.4912, 0.5755, 0.4992, 0.5992, 0.4996, 0.5826, 0.4992, 0.5992, 0.475, 0.5852, 0.4853, 0.6039, 0.4853, 0.6039, 0.4753, 0.6031, 0.4783, 0.607, 0.4753, 0.6031, 0.4707, 0.5868, 0.4688, 0.5978, 0.4707, 0.5868, 0.4853, 0.6039, 0.475, 0.5852])
me_cube.update()
me_cube_001 = bpy.data.meshes.new('Cube.001')
me_cube_001.from_pydata([(-1.0, -0.2558, -1.876), (-1.0, -0.7434, 1.014), (-1.0, 0.0562, -1.928), (-1.0, 1.986, 1.532), (1.0, -0.2558, -1.876), (1.0, -0.7434, 1.014), (1.0, 0.0562, -1.928), (1.0, 1.986, 1.532), (-1.0, -0.4515, 0.9207), (-1.0, -0.1596, 0.6461), (-1.0, 0.04769, 0.4802), (-1.0, 0.2067, 0.4834), (-1.0, 0.5227, 0.698), (-1.0, 0.8025, 1.003), (-1.0, 1.203, 1.115), (-1.0, 1.284, 1.306), (1.0, 1.284, 1.306), (1.0, 1.203, 1.115), (1.0, 0.8025, 1.003), (1.0, 0.5227, 0.698), (1.0, 0.2067, 0.4834), (1.0, 0.04769, 0.4802), (1.0, -0.1596, 0.6461), (1.0, -0.4515, 0.9207), (-1.0, -1.712, 1.259), (-1.0, -1.671, 1.396), (-1.0, -1.193, 1.263), (-1.0, -0.836, 0.9135), (-1.0, -0.6179, 0.7963), (1.0, -0.6179, 0.7963), (1.0, -0.836, 0.9135), (1.0, -1.193, 1.263), (1.0, -1.671, 1.396), (1.0, -1.712, 1.259), (1.0, -1.542, 1.049), (1.0, -1.618, 0.8908), (1.0, -1.942, 0.9638), (1.0, -1.797, 0.6837), (1.0, -1.533, 0.5679), (1.0, -1.553, 0.4101), (1.0, -1.272, 0.0007647), (1.0, -1.326, -0.1535), (1.0, -1.332, -0.3252), (1.0, -1.18, -0.3536), (1.0, -1.158, -0.4764), (1.0, -0.9921, -0.4629), (1.0, -0.9941, -0.5508), (1.0, -1.073, -0.5443), (1.0, -1.142, -0.6461), (1.0, -1.077, -0.8283), (1.0, -0.8591, -0.9616), (1.0, -0.6236, -1.133), (1.0, -0.6116, -1.445), (1.0, -0.4215, -1.624), (-1.0, -0.4215, -1.624), (-1.0, -0.6116, -1.445), (-1.0, -0.6236, -1.133), (-1.0, -0.8591, -0.9616), (-1.0, -1.077, -0.8283), (-1.0, -1.142, -0.6461), (-1.0, -1.073, -0.5443), (-1.0, -0.9941, -0.5508), (-1.0, -0.9921, -0.4629), (-1.0, -1.158, -0.4764), (-1.0, -1.18, -0.3536), (-1.0, -1.332, -0.3252), (-1.0, -1.326, -0.1535), (-1.0, -1.272, 0.0007646), (-1.0, -1.553, 0.4101), (-1.0, -1.533, 0.5679), (-1.0, -1.797, 0.6837), (-1.0, -1.942, 0.9638), (-1.0, -1.618, 0.8908), (-1.0, -1.542, 1.049), (-1.0, 2.061, 0.5829), (-1.0, 1.789, 0.3325), (-1.0, 0.7666, -1.421), (-1.0, 0.6315, -1.535), (-1.0, 0.5768, -1.638), (-1.0, 0.3578, -1.826), (-1.0, 0.2367, -2.191), (1.0, 2.061, 0.5829), (1.0, 1.789, 0.3325), (1.0, 0.7666, -1.421), (1.0, 0.6315, -1.535), (1.0, 0.5768, -1.638), (1.0, 0.3578, -1.826), (1.0, 0.2367, -2.191), (-1.0, 1.428, -0.04127), (-1.0, 1.657, -0.06208), (-1.0, 1.281, -0.4009), (-1.0, 1.367, -0.5021), (-1.0, 1.271, -0.7186), (-1.0, 0.9934, -0.8338), (-1.0, 0.859, -1.166), (1.0, 1.428, -0.04127), (1.0, 1.657, -0.06208), (1.0, 1.281, -0.4009), (1.0, 1.367, -0.5021), (1.0, 1.271, -0.7186), (1.0, 0.9934, -0.8338), (1.0, 0.859, -1.166), (-1.0, 2.026, 1.44), (-1.0, 1.978, 0.8554), (-1.0, 2.209, 0.9941), (-1.0, 2.318, 0.9265), (1.0, 2.026, 1.44), (1.0, 1.978, 0.8554), (1.0, 2.209, 0.9941), (1.0, 2.318, 0.9265), (-1.0, 1.771, 1.12), (1.0, 1.771, 1.12)], [], [(0, 54, 55, 56, 57, 58, 59, 60, 61, 62, 63, 64, 65, 66, 67, 68, 69, 70, 71, 72, 73, 24, 25, 26, 27, 28, 1, 8, 9, 10, 11, 12, 13, 14, 15, 3, 102, 110, 103, 104, 105, 74, 75, 88, 89, 90, 91, 92, 93, 94, 76, 77, 78, 79, 80, 2), (102, 3, 7, 106), (6, 87, 86, 85, 84, 83, 101, 100, 99, 98, 97, 96, 95, 82, 81, 109, 108, 107, 111, 106, 7, 16, 17, 18, 19, 20, 21, 22, 23, 5, 29, 30, 31, 32, 33, 34, 35, 36, 37, 38, 39, 40, 41, 42, 43, 44, 45, 46, 47, 48, 49, 50, 51, 52, 53, 4), (29, 5, 1, 28), (2, 6, 4, 0), (23, 8, 1, 5), (7, 3, 15, 16), (16, 15, 14, 17), (17, 14, 13, 18), (18, 13, 12, 19), (19, 12, 11, 20), (20, 11, 10, 21), (21, 10, 9, 22), (22, 9, 8, 23), (34, 33, 24, 73), (33, 32, 25, 24), (32, 31, 26, 25), (31, 30, 27, 26), (30, 29, 28, 27), (4, 53, 54, 0), (53, 52, 55, 54), (52, 51, 56, 55), (51, 50, 57, 56), (50, 49, 58, 57), (49, 48, 59, 58), (48, 47, 60, 59), (47, 46, 61, 60), (46, 45, 62, 61), (45, 44, 63, 62), (44, 43, 64, 63), (43, 42, 65, 64), (42, 41, 66, 65), (41, 40, 67, 66), (40, 39, 68, 67), (39, 38, 69, 68), (38, 37, 70, 69), (37, 36, 71, 70), (36, 35, 72, 71), (35, 34, 73, 72), (2, 80, 87, 6), (80, 79, 86, 87), (79, 78, 85, 86), (78, 77, 84, 85), (77, 76, 83, 84), (88, 75, 82, 95), (75, 74, 81, 82), (76, 94, 101, 83), (94, 93, 100, 101), (93, 92, 99, 100), (92, 91, 98, 99), (91, 90, 97, 98), (90, 89, 96, 97), (89, 88, 95, 96), (74, 105, 109, 81), (105, 104, 108, 109), (104, 103, 107, 108), (110, 102, 106, 111), (103, 110, 111, 107)])
_uv = me_cube_001.uv_layers.new(name='UVMap')
_uv.uv.foreach_set('vector', [0.375, 0.0, 0.377, 0.0, 0.379, 0.0, 0.381, 0.0, 0.3829, 0.0, 0.3849, 0.0, 0.3869, 0.0, 0.3889, 0.0, 0.3909, 0.0, 0.3929, 0.0, 0.3948, 0.0, 0.3968, 0.0, 0.3988, 0.0, 0.4008, 0.0, 0.4028, 0.0, 0.4048, 0.0, 0.4067, 0.0, 0.4087, 0.0, 0.4107, 0.0, 0.4127, 0.0, 0.4147, 0.0, 0.4167, 0.0, 0.4583, 0.0, 0.5, 0.0, 0.5417, 0.0, 0.5833, 0.0, 0.625, 0.0, 0.625, 0.02778, 0.625, 0.05556, 0.625, 0.08333, 0.625, 0.1111, 0.625, 0.1389, 0.625, 0.1667, 0.625, 0.1944, 0.625, 0.2222, 0.625, 0.25, 0.6187, 0.25, 0.6156, 0.25, 0.6125, 0.25, 0.6062, 0.25, 0.6, 0.25, 0.5938, 0.25, 0.5625, 0.25, 0.5586, 0.25, 0.5547, 0.25, 0.5508, 0.25, 0.5469, 0.25, 0.543, 0.25, 0.5391, 0.25, 0.5352, 0.25, 0.5312, 0.25, 0.5, 0.25, 0.4688, 0.25, 0.4375, 0.25, 0.4062, 0.25, 0.375, 0.25, 0.6187, 0.25, 0.625, 0.25, 0.625, 0.5, 0.6187, 0.5, 0.375, 0.5, 0.4062, 0.5, 0.4375, 0.5, 0.4688, 0.5, 0.5, 0.5, 0.5312, 0.5, 0.5352, 0.5, 0.5391, 0.5, 0.543, 0.5, 0.5469, 0.5, 0.5508, 0.5, 0.5547, 0.5, 0.5586, 0.5, 0.5625, 0.5, 0.5938, 0.5, 0.6, 0.5, 0.6062, 0.5, 0.6125, 0.5, 0.6156, 0.5, 0.6187, 0.5, 0.625, 0.5, 0.625, 0.5278, 0.625, 0.5556, 0.625, 0.5833, 0.625, 0.6111, 0.625, 0.6389, 0.625, 0.6667, 0.625, 0.6944, 0.625, 0.7222, 0.625, 0.75, 0.5833, 0.75, 0.5417, 0.75, 0.5, 0.75, 0.4583, 0.75, 0.4167, 0.75, 0.4147, 0.75, 0.4127, 0.75, 0.4107, 0.75, 0.4087, 0.75, 0.4067, 0.75, 0.4048, 0.75, 0.4028, 0.75, 0.4008, 0.75, 0.3988, 0.75, 0.3968, 0.75, 0.3948, 0.75, 0.3929, 0.75, 0.3909, 0.75, 0.3889, 0.75, 0.3869, 0.75, 0.3849, 0.75, 0.3829, 0.75, 0.381, 0.75, 0.379, 0.75, 0.377, 0.75, 0.375, 0.75, 0.5833, 0.75, 0.625, 0.75, 0.625, 1.0, 0.5833, 1.0, 0.125, 0.5, 0.375, 0.5, 0.375, 0.75, 0.125, 0.75, 0.625, 0.7222, 0.875, 0.7222, 0.875, 0.75, 0.625, 0.75, 0.625, 0.5, 0.875, 0.5, 0.875, 0.5278, 0.625, 0.5278, 0.625, 0.5278, 0.875, 0.5278, 0.875, 0.5556, 0.625, 0.5556, 0.625, 0.5556, 0.875, 0.5556, 0.875, 0.5833, 0.625, 0.5833, 0.625, 0.5833, 0.875, 0.5833, 0.875, 0.6111, 0.625, 0.6111, 0.625, 0.6111, 0.875, 0.6111, 0.875, 0.6389, 0.625, 0.6389, 0.625, 0.6389, 0.875, 0.6389, 0.875, 0.6667, 0.625, 0.6667, 0.625, 0.6667, 0.875, 0.6667, 0.875, 0.6944, 0.625, 0.6944, 0.625, 0.6944, 0.875, 0.6944, 0.875, 0.7222, 0.625, 0.7222, 0.4147, 0.75, 0.4167, 0.75, 0.4167, 1.0, 0.4147, 1.0, 0.4167, 0.75, 0.4583, 0.75, 0.4583, 1.0, 0.4167, 1.0, 0.4583, 0.75, 0.5, 0.75, 0.5, 1.0, 0.4583, 1.0, 0.5, 0.75, 0.5417, 0.75, 0.5417, 1.0, 0.5, 1.0, 0.5417, 0.75, 0.5833, 0.75, 0.5833, 1.0, 0.5417, 1.0, 0.375, 0.75, 0.377, 0.75, 0.377, 1.0, 0.375, 1.0, 0.377, 0.75, 0.379, 0.75, 0.379, 1.0, 0.377, 1.0, 0.379, 0.75, 0.381, 0.75, 0.381, 1.0, 0.379, 1.0, 0.381, 0.75, 0.3829, 0.75, 0.3829, 1.0, 0.381, 1.0, 0.3829, 0.75, 0.3849, 0.75, 0.3849, 1.0, 0.3829, 1.0, 0.3849, 0.75, 0.3869, 0.75, 0.3869, 1.0, 0.3849, 1.0, 0.3869, 0.75, 0.3889, 0.75, 0.3889, 1.0, 0.3869, 1.0, 0.3889, 0.75, 0.3909, 0.75, 0.3909, 1.0, 0.3889, 1.0, 0.3909, 0.75, 0.3929, 0.75, 0.3929, 1.0, 0.3909, 1.0, 0.3929, 0.75, 0.3948, 0.75, 0.3948, 1.0, 0.3929, 1.0, 0.3948, 0.75, 0.3968, 0.75, 0.3968, 1.0, 0.3948, 1.0, 0.3968, 0.75, 0.3988, 0.75, 0.3988, 1.0, 0.3968, 1.0, 0.3988, 0.75, 0.4008, 0.75, 0.4008, 1.0, 0.3988, 1.0, 0.4008, 0.75, 0.4028, 0.75, 0.4028, 1.0, 0.4008, 1.0, 0.4028, 0.75, 0.4048, 0.75, 0.4048, 1.0, 0.4028, 1.0, 0.4048, 0.75, 0.4067, 0.75, 0.4067, 1.0, 0.4048, 1.0, 0.4067, 0.75, 0.4087, 0.75, 0.4087, 1.0, 0.4067, 1.0, 0.4087, 0.75, 0.4107, 0.75, 0.4107, 1.0, 0.4087, 1.0, 0.4107, 0.75, 0.4127, 0.75, 0.4127, 1.0, 0.4107, 1.0, 0.4127, 0.75, 0.4147, 0.75, 0.4147, 1.0, 0.4127, 1.0, 0.375, 0.25, 0.4062, 0.25, 0.4062, 0.5, 0.375, 0.5, 0.4062, 0.25, 0.4375, 0.25, 0.4375, 0.5, 0.4062, 0.5, 0.4375, 0.25, 0.4688, 0.25, 0.4688, 0.5, 0.4375, 0.5, 0.4688, 0.25, 0.5, 0.25, 0.5, 0.5, 0.4688, 0.5, 0.5, 0.25, 0.5312, 0.25, 0.5312, 0.5, 0.5, 0.5, 0.5586, 0.25, 0.5625, 0.25, 0.5625, 0.5, 0.5586, 0.5, 0.5625, 0.25, 0.5938, 0.25, 0.5938, 0.5, 0.5625, 0.5, 0.5312, 0.25, 0.5352, 0.25, 0.5352, 0.5, 0.5312, 0.5, 0.5352, 0.25, 0.5391, 0.25, 0.5391, 0.5, 0.5352, 0.5, 0.5391, 0.25, 0.543, 0.25, 0.543, 0.5, 0.5391, 0.5, 0.543, 0.25, 0.5469, 0.25, 0.5469, 0.5, 0.543, 0.5, 0.5469, 0.25, 0.5508, 0.25, 0.5508, 0.5, 0.5469, 0.5, 0.5508, 0.25, 0.5547, 0.25, 0.5547, 0.5, 0.5508, 0.5, 0.5547, 0.25, 0.5586, 0.25, 0.5586, 0.5, 0.5547, 0.5, 0.5938, 0.25, 0.6, 0.25, 0.6, 0.5, 0.5938, 0.5, 0.6, 0.25, 0.6062, 0.25, 0.6062, 0.5, 0.6, 0.5, 0.6062, 0.25, 0.6125, 0.25, 0.6125, 0.5, 0.6062, 0.5, 0.6156, 0.25, 0.6187, 0.25, 0.6187, 0.5, 0.6156, 0.5, 0.6125, 0.25, 0.6156, 0.25, 0.6156, 0.5, 0.6125, 0.5])
me_cube_001.update()
me_cube_002 = bpy.data.meshes.new('Cube.002')
me_cube_002.from_pydata([(-1.0, -1.0, -1.0), (-0.2148, -0.3539, -4.136), (-1.0, -1.0, 1.0), (-1.0, 1.0, -1.0), (-0.2148, 0.8144, -4.105), (-1.0, 1.0, 1.0), (1.0, -1.0, -1.0), (0.2148, -0.3539, -4.136), (1.0, -1.0, 1.0), (1.0, 1.0, -1.0), (0.2148, 0.8144, -4.105), (1.0, 1.0, 1.0), (-0.2148, 0.2897, -4.946), (0.2148, 0.2897, -4.946), (-0.2148, 0.5908, -1.0), (0.2148, 0.5908, -1.0), (-0.2148, -0.5797, -1.0), (0.2148, -0.5797, -1.0)], [], [(0, 2, 5, 3), (3, 5, 11, 9), (9, 11, 8, 6), (6, 8, 2, 0), (14, 3, 9, 15), (9, 6, 0, 3, 14, 16, 17, 15), (11, 5, 2, 8), (4, 12, 1, 16, 14), (10, 4, 14, 15), (17, 7, 13, 10, 15), (16, 1, 7, 17), (12, 13, 7, 1), (4, 10, 13, 12)])
me_cube_002.polygons.foreach_set('material_index', [0, 0, 0, 0, 0, 0, 0, 568, 568, 568, 568, 568, 568])
_uv = me_cube_002.uv_layers.new(name='UVMap')
_uv.uv.foreach_set('vector', [0.375, 0.0, 0.625, 0.0, 0.625, 0.25, 0.375, 0.25, 0.375, 0.25, 0.625, 0.25, 0.625, 0.5, 0.375, 0.5, 0.375, 0.5, 0.625, 0.5, 0.625, 0.75, 0.375, 0.75, 0.375, 0.75, 0.625, 0.75, 0.625, 1.0, 0.375, 1.0, 0.2232, 0.5512, 0.125, 0.5, 0.375, 0.5, 0.2768, 0.5512, 0.375, 0.5, 0.375, 0.75, 0.125, 0.75, 0.125, 0.5, 0.2232, 0.5512, 0.2232, 0.6975, 0.2768, 0.6975, 0.2768, 0.5512, 0.625, 0.5, 0.875, 0.5, 0.875, 0.75, 0.625, 0.75, 0.375, 0.25, 0.375, 0.125, 0.375, 0.0, 0.6164, 0.0, 0.614, 0.25, 0.375, 0.5, 0.375, 0.25, 0.614, 0.25, 0.614, 0.5, 0.6164, 0.75, 0.375, 0.75, 0.375, 0.625, 0.375, 0.5, 0.614, 0.5, 0.6164, 1.0, 0.375, 1.0, 0.375, 0.75, 0.6164, 0.75, 0.125, 0.625, 0.375, 0.625, 0.375, 0.75, 0.125, 0.75, 0.125, 0.5, 0.375, 0.5, 0.375, 0.625, 0.125, 0.625])
me_cube_002.update()
me_cube_005 = bpy.data.meshes.new('Cube.005')
me_cube_005.from_pydata([(-1.0, -0.447, -1.205), (-1.0, -0.9946, 1.358), (-1.0, 1.053, -0.7368), (-1.0, 1.424, 0.9171), (1.0, -0.447, -1.205), (1.0, -0.9946, 1.358), (1.0, 1.053, -0.7368), (1.0, 1.424, 0.9171), (-1.0, 0.3005, -1.15), (1.0, 0.3005, -1.15), (-1.0, 1.032, 0.4478), (1.0, 1.032, 0.4478), (-1.0, -0.933, -0.725), (1.0, -0.933, -0.725), (-1.0, 0.07991, 0.8892), (1.0, 0.07991, 0.8892), (-1.0, -0.5967, -0.0944), (1.0, -0.5967, -0.0944), (-1.0, -0.6078, 0.666), (1.0, -0.6078, 0.666), (-1.0, -1.075, 0.9977), (1.0, -1.075, 0.9977)], [], [(0, 12, 16, 18, 20, 1, 14, 3, 10, 2, 8), (10, 3, 7, 11), (6, 11, 7, 15, 5, 21, 19, 17, 13, 4, 9), (21, 5, 1, 20), (8, 9, 4, 0), (15, 14, 1, 5), (2, 6, 9, 8), (2, 10, 11, 6), (4, 13, 12, 0), (7, 3, 14, 15), (13, 17, 16, 12), (17, 19, 18, 16), (19, 21, 20, 18)])
_uv = me_cube_005.uv_layers.new(name='UVMap')
_uv.uv.foreach_set('vector', [0.375, 0.0, 0.5, 0.0, 0.5625, 0.0, 0.5938, 0.0, 0.6094, 0.0, 0.625, 0.0, 0.625, 0.125, 0.625, 0.25, 0.5, 0.25, 0.375, 0.25, 0.375, 0.125, 0.5, 0.25, 0.625, 0.25, 0.625, 0.5, 0.5, 0.5, 0.375, 0.5, 0.5, 0.5, 0.625, 0.5, 0.625, 0.625, 0.625, 0.75, 0.6094, 0.75, 0.5938, 0.75, 0.5625, 0.75, 0.5, 0.75, 0.375, 0.75, 0.375, 0.625, 0.6094, 0.75, 0.625, 0.75, 0.625, 1.0, 0.6094, 1.0, 0.125, 0.625, 0.375, 0.625, 0.375, 0.75, 0.125, 0.75, 0.625, 0.625, 0.875, 0.625, 0.875, 0.75, 0.625, 0.75, 0.125, 0.5, 0.375, 0.5, 0.375, 0.625, 0.125, 0.625, 0.375, 0.25, 0.5, 0.25, 0.5, 0.5, 0.375, 0.5, 0.375, 0.75, 0.5, 0.75, 0.5, 1.0, 0.375, 1.0, 0.625, 0.5, 0.875, 0.5, 0.875, 0.625, 0.625, 0.625, 0.5, 0.75, 0.5625, 0.75, 0.5625, 1.0, 0.5, 1.0, 0.5625, 0.75, 0.5938, 0.75, 0.5938, 1.0, 0.5625, 1.0, 0.5938, 0.75, 0.6094, 0.75, 0.6094, 1.0, 0.5938, 1.0])
me_cube_005.update()
me_cube_006 = bpy.data.meshes.new('Cube.006')
me_cube_006.from_pydata([(0.3653, 4.357, 1.113), (-0.5236, -3.04, 1.165), (-0.5236, -2.048, 1.738), (-0.6309, -0.5318, -0.3321), (0.3653, 2.369, 1.582), (-1.0, -0.7702, 1.393), (-0.5236, -1.67, 1.298), (-0.6309, 0.4125, -0.3667), (0.5236, -3.04, 1.165), (0.5236, -2.048, 1.738), (0.3653, 1.452, 1.082), (-1.0, 0.9969, 1.44), (0.5236, -1.67, 1.298), (0.6309, -0.5318, -0.3321), (-0.5236, -0.7869, 1.222), (-0.6819, 4.357, 1.113), (0.5236, -0.7869, 1.222), (1.0, -0.7702, 1.393), (-0.6819, 2.369, 1.582), (-0.5236, -2.551, 2.036), (-0.5236, -1.919, 2.65), (0.6309, 0.4125, -0.3667), (1.0, 0.9969, 1.44), (-0.5236, -1.595, 2.813), (-0.5236, -1.907, 2.293), (-0.6819, 1.452, 1.082), (0.5236, -1.907, 2.293), (-1.0, 0.7734, -0.1841), (-1.0, -0.8198, -0.1253), (0.5236, -1.595, 2.813), (1.0, 0.7734, -0.1841), (0.5236, -1.919, 2.65), (0.5236, -2.551, 2.036), (0.3653, 4.174, 2.024), (-0.5236, -1.223, -2.519), (0.3653, 3.527, 3.275), (1.0, -0.8198, -0.1253), (-0.5236, -1.691, -2.415), (-0.5236, -2.616, -1.837), (-0.6309, 0.4195, -0.9063), (-0.5236, -3.157, -1.117), (0.3653, 3.203, 3.438), (0.3653, 2.856, 2.166), (-0.5236, -3.33, 0.02768), (-0.6309, -0.5588, -0.8736), (0.5236, -3.33, 0.02768), (0.5236, -3.157, -1.117), (0.6309, 0.4195, -0.9063), (0.5236, -2.616, -1.837), (-0.6819, 2.856, 2.166), (0.5236, -1.691, -2.415), (0.6309, -0.5588, -0.8736), (0.5236, -1.223, -2.519), (-0.6819, 3.203, 3.438), (-1.0, 0.06015, 1.665), (0.5236, -1.545, -1.934), (0.5236, -1.673, -1.185), (-0.6819, 3.527, 3.275), (1.0, 0.06015, 1.665), (0.5236, -1.411, -0.4051), (-0.5236, -1.411, -0.4051), (-0.6819, 4.174, 2.024), (-0.5236, -1.673, -1.185), (-0.6309, -0.05593, -1.064), (-0.5236, -1.545, -1.934), (0.3653, 1.169, -2.553), (0.6309, -0.05593, -1.064), (0.3653, 1.092, -3.01), (0.3653, 2.574, -2.072), (0.3653, 3.443, -1.06), (0.3653, 4.122, -0.06207), (-0.6819, 4.122, -0.06207), (-0.6819, 3.443, -1.06), (-0.6819, 2.574, -2.072), (-0.6819, 1.092, -3.01), (-0.6819, 1.169, -2.553), (-0.6819, 1.695, -1.993), (-0.6819, 1.911, -1.313), (-0.6819, 1.513, -0.5332), (0.3653, 1.513, -0.5332), (0.3653, 1.911, -1.313), (0.3653, 1.695, -1.993), (0.3653, 0.9385, 1.016), (-0.6819, 0.9385, 1.016), (0.3653, 0.7734, -0.1841), (-0.6819, 0.7734, -0.1841), (-0.6819, 0.7682, -0.1868), (0.3653, 0.7682, -0.1868), (0.5236, -0.7852, 0.9344), (-0.5236, -0.8194, -0.1132), (-0.5236, -0.7852, 0.9344), (0.5236, -0.8194, -0.1132)], [], [(28, 5, 54, 11, 27), (85, 27, 11, 22, 30, 84, 82, 83), (58, 17, 36, 30, 22), (91, 36, 17, 5, 28, 89, 90, 88), (89, 28, 36, 91), (13, 3, 44, 51), (58, 54, 5, 17), (7, 3, 28, 27), (87, 84, 30, 21, 7, 27, 85, 86), (13, 21, 30, 36), (3, 13, 36, 28), (63, 66, 51, 44), (7, 21, 47, 39), (66, 47, 21, 13, 51), (63, 44, 3, 7, 39), (22, 11, 54, 58), (39, 47, 66, 63), (84, 87, 79, 80, 81, 65, 67, 68, 69, 70, 0, 33, 35, 41, 42, 4, 10, 82), (82, 10, 25, 83), (85, 83, 25, 18, 49, 53, 57, 61, 15, 71, 72, 73, 74, 75, 76, 77, 78, 86), (49, 18, 4, 42), (70, 71, 15, 0), (25, 10, 4, 18), (15, 61, 33, 0), (61, 57, 35, 33), (57, 53, 41, 35), (53, 49, 42, 41), (81, 76, 75, 65), (65, 75, 74, 67), (67, 74, 73, 68), (68, 73, 72, 69), (69, 72, 71, 70), (86, 78, 79, 87), (79, 78, 77, 80), (80, 77, 76, 81), (64, 34, 37, 38, 40, 43, 1, 19, 20, 23, 24, 2, 6, 14, 90, 89, 60, 62), (14, 6, 12, 16), (88, 16, 12, 9, 26, 29, 31, 32, 8, 45, 46, 48, 50, 52, 55, 56, 59, 91), (26, 9, 2, 24), (43, 45, 8, 1), (12, 6, 2, 9), (14, 16, 88, 90), (8, 32, 19, 1), (32, 31, 20, 19), (31, 29, 23, 20), (29, 26, 24, 23), (64, 55, 52, 34), (34, 52, 50, 37), (37, 50, 48, 38), (38, 48, 46, 40), (40, 46, 45, 43), (59, 60, 89, 91), (60, 59, 56, 62), (62, 56, 55, 64)])
me_cube_006.polygons.foreach_set('material_index', [0, 0, 0, 0, 0, 0, 0, 0, 0, 0, 0, 0, 0, 0, 0, 0, 0, 568, 568, 568, 568, 568, 568, 568, 568, 568, 568, 568, 568, 568, 568, 568, 568, 568, 568, 568, 568, 568, 568, 568, 568, 568, 568, 568, 568, 568, 568, 568, 568, 568, 568, 568, 568, 568])
_uv = me_cube_006.uv_layers.new(name='UVMap')
_uv.uv.foreach_set('vector', [0.375, 0.0, 0.625, 0.0, 0.625, 0.125, 0.625, 0.25, 0.375, 0.25, 0.375, 0.2898, 0.375, 0.25, 0.625, 0.25, 0.625, 0.5, 0.375, 0.5, 0.375, 0.4207, 0.5596, 0.4207, 0.5596, 0.2898, 0.625, 0.625, 0.625, 0.75, 0.375, 0.75, 0.375, 0.5, 0.625, 0.5, 0.377, 0.8095, 0.375, 0.75, 0.625, 0.75, 0.625, 1.0, 0.375, 1.0, 0.377, 0.9405, 0.5495, 0.9405, 0.5495, 0.8095, 0.377, 0.9405, 0.375, 1.0, 0.375, 0.75, 0.377, 0.8095, 0.3289, 0.7039, 0.1711, 0.7039, 0.1711, 0.7039, 0.3289, 0.7039, 0.625, 0.625, 0.875, 0.625, 0.875, 0.75, 0.625, 0.75, 0.1711, 0.5461, 0.1711, 0.7039, 0.125, 0.75, 0.125, 0.5, 0.2957, 0.5007, 0.2957, 0.5, 0.375, 0.5, 0.3289, 0.5461, 0.1711, 0.5461, 0.125, 0.5, 0.1648, 0.5, 0.1648, 0.5007, 0.3289, 0.7039, 0.3289, 0.5461, 0.375, 0.5, 0.375, 0.75, 0.1711, 0.7039, 0.3289, 0.7039, 0.375, 0.75, 0.125, 0.75, 0.1711, 0.625, 0.3289, 0.625, 0.3289, 0.7039, 0.1711, 0.7039, 0.1711, 0.5461, 0.3289, 0.5461, 0.3289, 0.5461, 0.1711, 0.5461, 0.3289, 0.625, 0.3289, 0.5461, 0.3289, 0.5461, 0.3289, 0.7039, 0.3289, 0.7039, 0.1711, 0.625, 0.1711, 0.7039, 0.1711, 0.7039, 0.1711, 0.5461, 0.1711, 0.5461, 0.625, 0.5, 0.875, 0.5, 0.875, 0.625, 0.625, 0.625, 0.1711, 0.5461, 0.3289, 0.5461, 0.3289, 0.625, 0.1711, 0.625, 0.3754, 0.2492, 0.375, 0.2495, 0.375, 0.2396, 0.375, 0.2292, 0.375, 0.2188, 0.375, 0.2083, 0.375, 0.1667, 0.375, 0.125, 0.375, 0.08333, 0.375, 0.04167, 0.375, 0.0, 0.425, 0.0, 0.475, 0.0, 0.525, 0.0, 0.575, 0.0, 0.625, 0.0, 0.625, 0.25, 0.5143, 0.25, 0.5143, 0.25, 0.625, 0.25, 0.625, 0.5, 0.5143, 0.5, 0.3754, 0.5008, 0.5143, 0.5, 0.625, 0.5, 0.625, 0.75, 0.575, 0.75, 0.525, 0.75, 0.475, 0.75, 0.425, 0.75, 0.375, 0.75, 0.375, 0.7083, 0.375, 0.6667, 0.375, 0.625, 0.375, 0.5833, 0.375, 0.5417, 0.375, 0.5312, 0.375, 0.5208, 0.375, 0.5104, 0.375, 0.5005, 0.575, 0.75, 0.625, 0.75, 0.625, 1.0, 0.575, 1.0, 0.125, 0.7083, 0.375, 0.7083, 0.375, 0.75, 0.125, 0.75, 0.625, 0.5, 0.875, 0.5, 0.875, 0.75, 0.625, 0.75, 0.375, 0.75, 0.425, 0.75, 0.425, 1.0, 0.375, 1.0, 0.425, 0.75, 0.475, 0.75, 0.475, 1.0, 0.425, 1.0, 0.475, 0.75, 0.525, 0.75, 0.525, 1.0, 0.475, 1.0, 0.525, 0.75, 0.575, 0.75, 0.575, 1.0, 0.525, 1.0, 0.125, 0.5312, 0.375, 0.5312, 0.375, 0.5417, 0.125, 0.5417, 0.125, 0.5417, 0.375, 0.5417, 0.375, 0.5833, 0.125, 0.5833, 0.125, 0.5833, 0.375, 0.5833, 0.375, 0.625, 0.125, 0.625, 0.125, 0.625, 0.375, 0.625, 0.375, 0.6667, 0.125, 0.6667, 0.125, 0.6667, 0.375, 0.6667, 0.375, 0.7083, 0.125, 0.7083, 0.375, 0.5005, 0.375, 0.5104, 0.125, 0.5104, 0.125, 0.5005, 0.125, 0.5104, 0.375, 0.5104, 0.375, 0.5208, 0.125, 0.5208, 0.125, 0.5208, 0.375, 0.5208, 0.375, 0.5312, 0.125, 0.5312, 0.375, 0.2188, 0.375, 0.2083, 0.375, 0.1667, 0.375, 0.125, 0.375, 0.08333, 0.375, 0.04167, 0.375, 0.0, 0.425, 0.0, 0.475, 0.0, 0.525, 0.0, 0.575, 0.0, 0.625, 0.0, 0.625, 0.25, 0.5, 0.25, 0.4727, 0.25, 0.375, 0.2493, 0.375, 0.2396, 0.375, 0.2292, 0.5, 0.25, 0.625, 0.25, 0.625, 0.5, 0.5, 0.5, 0.4727, 0.5, 0.5, 0.5, 0.625, 0.5, 0.625, 0.75, 0.575, 0.75, 0.525, 0.75, 0.475, 0.75, 0.425, 0.75, 0.375, 0.75, 0.375, 0.7083, 0.375, 0.6667, 0.375, 0.625, 0.375, 0.5833, 0.375, 0.5417, 0.375, 0.5312, 0.375, 0.5208, 0.375, 0.5104, 0.375, 0.5007, 0.575, 0.75, 0.625, 0.75, 0.625, 1.0, 0.575, 1.0, 0.125, 0.7083, 0.375, 0.7083, 0.375, 0.75, 0.125, 0.75, 0.625, 0.5, 0.875, 0.5, 0.875, 0.75, 0.625, 0.75, 0.5, 0.25, 0.5, 0.5, 0.4727, 0.5, 0.4727, 0.25, 0.375, 0.75, 0.425, 0.75, 0.425, 1.0, 0.375, 1.0, 0.425, 0.75, 0.475, 0.75, 0.475, 1.0, 0.425, 1.0, 0.475, 0.75, 0.525, 0.75, 0.525, 1.0, 0.475, 1.0, 0.525, 0.75, 0.575, 0.75, 0.575, 1.0, 0.525, 1.0, 0.125, 0.5312, 0.375, 0.5312, 0.375, 0.5417, 0.125, 0.5417, 0.125, 0.5417, 0.375, 0.5417, 0.375, 0.5833, 0.125, 0.5833, 0.125, 0.5833, 0.375, 0.5833, 0.375, 0.625, 0.125, 0.625, 0.125, 0.625, 0.375, 0.625, 0.375, 0.6667, 0.125, 0.6667, 0.125, 0.6667, 0.375, 0.6667, 0.375, 0.7083, 0.125, 0.7083, 0.375, 0.5104, 0.125, 0.5104, 0.125, 0.5007, 0.375, 0.5007, 0.125, 0.5104, 0.375, 0.5104, 0.375, 0.5208, 0.125, 0.5208, 0.125, 0.5208, 0.375, 0.5208, 0.375, 0.5312, 0.125, 0.5312])
me_cube_006.update()
arm_armature = bpy.data.armatures.new('Armature')  # bones are not reproduced

# ---- objects
ob_light = bpy.data.objects.new('Light', light_light)
ob_camera = bpy.data.objects.new('Camera', cam_camera)
ob_cube = bpy.data.objects.new('Cube', me_cube)
ob_cube_001 = bpy.data.objects.new('Cube.001', me_cube_001)
ob_cube_002 = bpy.data.objects.new('Cube.002', me_cube_002)
ob_cube_004 = bpy.data.objects.new('Cube.004', me_cube_005)
ob_cube_005 = bpy.data.objects.new('Cube.005', me_cube_006)
ob_armature = bpy.data.objects.new('Armature', arm_armature)

# ---- transforms, parenting, visibility, modifiers, constraints
ob_light.location = (4.076, 1.005, 5.904)
ob_light.rotation_euler = (0.6503, 0.05522, 1.866)
ob_light.lock_rotations_4d = False
ob_light.empty_display_type = 'ARROWS'
ob_light.color = (0.0, 0.0, 0.0, 0.0)
ob_light.lineart.crease_threshold = 0.0
ob_camera.location = (7.359, -6.926, 4.958)
ob_camera.rotation_euler = (1.109, 0.0, 0.8149)
ob_camera.lock_rotations_4d = False
ob_camera.empty_display_type = 'ARROWS'
ob_camera.color = (0.0, 0.0, 0.0, 0.0)
ob_camera.display_type = 'WIRE'
ob_camera.lineart.crease_threshold = 0.0
ob_cube.parent = ob_armature
ob_cube.location = (0.0, -0.1131, 2.63)
ob_cube.scale = (0.1162, 1.0, 1.0)
_vg = ob_cube.vertex_groups.new(name='Bone')
_vg = ob_cube.vertex_groups.new(name='Bone.001')
_vg = ob_cube.vertex_groups.new(name='Bone.006')
_vg = ob_cube.vertex_groups.new(name='Bone.007')
_vg = ob_cube.vertex_groups.new(name='Bone.002')
_vg = ob_cube.vertex_groups.new(name='Bone.003')
_vg = ob_cube.vertex_groups.new(name='Bone.004')
_vg = ob_cube.vertex_groups.new(name='Bone.005')
_vg = ob_cube.vertex_groups.new(name='Bone.008')
_vg = ob_cube.vertex_groups.new(name='Bone.009')
for _i, _w in zip([0, 1, 2, 3, 4, 5, 6, 7, 8, 9, 10, 11, 12, 13, 14, 15, 16, 17, 18, 19, 20, 21, 22, 23, 24, 25, 26, 27, 28, 29, 30, 31, 32, 33, 34, 35, 36, 37, 38, 39, 40, 41, 42, 43, 44, 45, 46, 47, 48, 49, 50, 51, 52, 53, 54, 55, 56, 57, 58, 59, 60, 61, 62, 63, 64, 65, 66, 67, 68, 69, 70, 71, 72, 73, 74, 75, 76, 77, 78, 79, 80, 81, 82, 83, 84, 85, 86, 87, 88, 89, 90, 91, 92, 93, 94, 95, 96, 97, 98, 99, 100, 101, 102, 103, 104, 105, 106, 107, 108, 109, 110, 111, 112, 113, 114, 115, 116, 117, 118, 119, 120, 121, 122, 123, 124, 125, 126, 127, 128, 129, 130, 131, 132, 133, 134, 135, 136, 137, 138, 139, 140, 141, 142, 143, 144, 145, 146, 147, 148, 149, 150, 151, 152, 153, 154, 155, 156, 157, 158, 159, 160, 161, 162, 163, 164, 165, 166, 167, 168, 169, 170, 171, 172, 173, 174, 175, 176, 177, 178, 179, 180, 181, 182, 183, 184, 185, 186, 187, 188, 189, 190, 191, 192, 193, 194, 195, 196, 197, 198, 199, 200, 201, 202, 203, 204, 205, 206, 207, 208, 209, 210, 211, 212, 213, 214, 215, 216, 217, 218, 219, 220, 221, 222, 223, 224, 225, 226, 227, 228, 229, 230, 231, 232], [0.9996, 1.0, 1.0, 0.9999, 1.0, 1.0, 1.0, 0.9999, 0.9999, 0.9999, 1.0, 0.9999, 0.9999, 0.9999, 0.9875, 0.9978, 0.9995, 0.9997, 0.9997, 0.9999, 0.9995, 0.9986, 0.9983, 0.994, 0.989, 1.0, 0.9998, 1.0, 1.0, 1.0, 1.0, 1.0, 1.0, 1.0, 1.0, 1.0, 1.0, 1.0, 1.0, 1.0, 1.0, 0.9999, 0.9998, 1.0, 1.0, 0.9999, 0.999, 0.9958, 0.9989, 0.9992, 0.9998, 0.9999, 1.0, 1.0, 1.0, 1.0, 1.0, 1.0, 1.0, 1.0, 1.0, 1.0, 1.0, 0.9999, 0.9998, 1.0, 0.9999, 0.9999, 0.9995, 0.9995, 0.9998, 0.9998, 0.9999, 0.9999, 1.0, 1.0, 1.0, 1.0, 1.0, 1.0, 1.0, 1.0, 1.0, 1.0, 0.9999, 0.9998, 1.0, 0.9999, 0.9998, 0.9998, 0.9999, 0.9999, 0.9999, 1.0, 1.0, 1.0, 1.0, 1.0, 1.0, 1.0, 1.0, 1.0, 1.0, 1.0, 0.9999, 0.9999, 1.0, 0.9999, 0.9998, 0.9998, 0.9999, 0.9999, 0.9999, 1.0, 1.0, 1.0, 1.0, 1.0, 0.9999, 0.9999, 1.0, 0.9999, 0.9999, 0.9999, 0.9999, 1.0, 0.9999, 1.0, 1.0, 1.0, 0.9999, 1.0, 1.0, 1.0, 0.9999, 0.9999, 0.9999, 0.9999, 1.0, 1.0, 1.0, 1.0, 1.0, 1.0, 0.9999, 0.9998, 1.0, 1.0, 0.9999, 0.999, 0.9958, 0.9989, 0.9992, 0.9998, 0.9999, 1.0, 1.0, 1.0, 1.0, 1.0, 1.0, 1.0, 1.0, 1.0, 1.0, 1.0, 0.9999, 0.9998, 1.0, 0.9999, 0.9999, 0.9995, 0.9995, 0.9998, 0.9998, 0.9999, 0.9999, 1.0, 1.0, 1.0, 1.0, 1.0, 1.0, 1.0, 1.0, 1.0, 1.0, 0.9999, 0.9998, 1.0, 0.9999, 0.9998, 0.9998, 0.9999, 0.9999, 0.9999, 1.0, 1.0, 1.0, 1.0, 1.0, 1.0, 1.0, 1.0, 1.0, 1.0, 1.0, 0.9999, 0.9999, 1.0, 0.9999, 0.9998, 0.9998, 0.9999, 0.9999, 0.9999, 1.0, 1.0, 1.0, 1.0, 1.0, 0.9999, 0.9999, 1.0, 0.9999, 0.9999, 0.9999, 0.9999, 1.0, 0.9999, 1.0, 1.0, 1.0]): _vg.add([_i], _w, 'REPLACE')
_m = ob_cube.modifiers.new('Armature', 'ARMATURE')
_m.object = ob_armature
ob_cube_001.parent = ob_armature
ob_cube_001.location = (0.0, -0.09188, 1.127)
ob_cube_001.scale = (0.4387, 1.0, 1.0)
_vg = ob_cube_001.vertex_groups.new(name='Bone')
for _i, _w in zip([0, 2, 4, 6, 10, 11, 40, 41, 42, 43, 44, 45, 46, 47, 48, 49, 50, 51, 52, 53, 54, 55, 56, 57, 58, 59, 60, 61, 62, 63, 64, 65, 66, 67, 75, 76, 77, 78, 79, 80, 83, 84, 85, 86, 87, 88, 89, 90, 91, 92, 93, 94, 95, 96, 97, 98, 99, 100, 101], [0.8712, 0.9282, 0.8741, 0.8979, 0.02309, 0.008608, 0.005618, 0.05518, 0.08446, 0.1168, 0.1456, 0.1939, 0.263, 0.2895, 0.336, 0.456, 0.5785, 0.7221, 0.7953, 0.8345, 0.7991, 0.7312, 0.5919, 0.4922, 0.3786, 0.3117, 0.2895, 0.2756, 0.2422, 0.185, 0.1591, 0.1221, 0.1033, 0.1089, 0.04598, 0.829, 0.8545, 0.8778, 0.9114, 0.9244, 0.821, 0.8583, 0.8707, 0.8907, 0.9051, 0.09278, 0.1131, 0.3292, 0.3907, 0.4879, 0.6815, 0.7704, 0.09445, 0.1027, 0.2653, 0.3164, 0.4275, 0.6203, 0.7415]): _vg.add([_i], _w, 'REPLACE')
_vg = ob_cube_001.vertex_groups.new(name='Bone.001')
for _i, _w in zip([1, 3, 7, 8, 9, 10, 11, 12, 13, 14, 15, 16, 17, 18, 19, 20, 21, 22, 28, 74, 75, 76, 77, 78, 81, 82, 83, 84, 85, 88, 89, 90, 91, 92, 93, 94, 95, 96, 97, 98, 99, 100, 101, 102, 103, 104, 105, 106, 107, 108, 109, 110, 111], [0.007685, 0.4632, 0.4931, 0.003226, 0.04007, 0.06858, 0.1325, 0.2451, 0.4628, 0.3579, 0.4368, 0.5988, 0.6963, 0.6926, 0.5663, 0.1435, 0.1096, 0.05398, 0.01392, 0.3162, 0.1911, 0.02816, 0.009923, 0.002072, 0.3536, 0.1195, 0.05128, 0.02269, 0.01314, 0.1063, 0.09549, 0.1467, 0.159, 0.1739, 0.08265, 0.05672, 0.1216, 0.1144, 0.2457, 0.2446, 0.2347, 0.1274, 0.08152, 0.4576, 0.2587, 0.3087, 0.3244, 0.4869, 0.3246, 0.4448, 0.5045, 0.4252, 0.4635]): _vg.add([_i], _w, 'REPLACE')
_vg = ob_cube_001.vertex_groups.new(name='Bone.006')
for _i, _w in zip([1, 3, 7, 8, 9, 10, 11, 12, 13, 14, 15, 16, 17, 18, 19, 20, 21, 22, 23, 28, 74, 75, 76, 77, 78, 79, 80, 81, 82, 83, 84, 85, 86, 87, 88, 89, 90, 91, 92, 93, 94, 95, 96, 97, 98, 99, 100, 101, 102, 103, 104, 105, 106, 107, 108, 109, 110, 111], [0.07039, 0.5339, 0.5026, 0.07591, 0.1695, 0.2745, 0.2181, 0.3276, 0.3607, 0.617, 0.5617, 0.3853, 0.2677, 0.1731, 0.1381, 0.1307, 0.1004, 0.05469, 0.002763, 0.07351, 0.6364, 0.679, 0.07092, 0.05503, 0.04487, 0.01604, 0.0003278, 0.626, 0.8435, 0.07566, 0.05416, 0.04473, 0.01862, 0.001183, 0.641, 0.5064, 0.4, 0.3413, 0.2464, 0.1518, 0.1033, 0.7143, 0.7084, 0.4206, 0.3704, 0.2714, 0.1828, 0.1184, 0.5391, 0.7277, 0.7123, 0.713, 0.5086, 0.6665, 0.5512, 0.4926, 0.5695, 0.5311]): _vg.add([_i], _w, 'REPLACE')
_vg = ob_cube_001.vertex_groups.new(name='Bone.007')
for _i, _w in zip([88, 89, 90, 91], [0.02266, 0.1923, 0.01416, 0.002799]): _vg.add([_i], _w, 'REPLACE')
_vg = ob_cube_001.vertex_groups.new(name='Bone.002')
for _i, _w in zip([1, 5, 8, 9, 10, 11, 12, 13, 19, 20, 21, 22, 23, 24, 25, 26, 27, 28, 29, 30, 31, 32, 33, 34, 35, 36, 37, 38, 39, 40, 41, 42, 43, 44, 45, 46, 47, 48, 49, 56, 57, 58, 59, 60, 61, 62, 63, 64, 65, 66, 67, 68, 69, 70, 71, 72, 73], [0.4952, 0.6264, 0.5746, 0.3968, 0.2047, 0.1325, 0.08612, 0.01811, 0.03933, 0.1062, 0.1664, 0.5156, 0.6941, 0.4447, 0.4574, 0.4356, 0.3513, 0.419, 0.5983, 0.5043, 0.4708, 0.4501, 0.4363, 0.393, 0.2998, 0.3113, 0.3199, 0.1996, 0.1359, 0.05019, 0.03283, 0.02601, 0.02676, 0.06505, 0.02041, 0.01618, 0.0156, 0.0143, 0.007808, 0.007826, 0.05048, 0.09094, 0.07024, 0.05733, 0.04921, 0.04018, 0.0369, 0.0394, 0.04072, 0.05424, 0.07518, 0.1051, 0.1366, 0.3291, 0.4282, 0.3265, 0.4109]): _vg.add([_i], _w, 'REPLACE')
_vg = ob_cube_001.vertex_groups.new(name='Bone.003')
for _i, _w in zip([0, 1, 2, 4, 5, 6, 8, 9, 10, 11, 12, 13, 19, 20, 21, 22, 23, 24, 25, 26, 27, 28, 29, 30, 31, 32, 33, 34, 35, 36, 37, 38, 39, 40, 41, 42, 43, 44, 45, 46, 47, 48, 49, 50, 51, 52, 53, 54, 55, 56, 57, 58, 59, 60, 61, 62, 63, 64, 65, 66, 67, 68, 69, 70, 71, 72, 73, 76, 77, 78, 79, 80, 83, 84, 85, 86, 87, 93, 94, 97, 98, 99, 100, 101], [0.0862, 0.2994, 0.00166, 0.08401, 0.2537, 0.05487, 0.2277, 0.2377, 0.2268, 0.1419, 0.0903, 0.01673, 0.0506, 0.131, 0.1686, 0.1522, 0.1755, 0.5577, 0.548, 0.524, 0.5216, 0.3573, 0.3023, 0.4651, 0.5183, 0.5465, 0.5605, 0.603, 0.6947, 0.6826, 0.668, 0.7803, 0.8398, 0.892, 0.8813, 0.8596, 0.829, 0.7605, 0.722, 0.6544, 0.6237, 0.5845, 0.4722, 0.3588, 0.2243, 0.1602, 0.1229, 0.1556, 0.22, 0.3455, 0.4229, 0.495, 0.58, 0.6124, 0.6326, 0.6787, 0.7444, 0.7721, 0.8126, 0.8238, 0.7947, 0.8607, 0.849, 0.6613, 0.5663, 0.6683, 0.5868, 0.04052, 0.05119, 0.03064, 0.007776, 0.004501, 0.0288, 0.03154, 0.03108, 0.03674, 0.03839, 0.02565, 0.03329, 0.005834, 0.006625, 0.01604, 0.04144, 0.03279]): _vg.add([_i], _w, 'REPLACE')
_vg = ob_cube_001.vertex_groups.new(name='Bone.004')
_vg = ob_cube_001.vertex_groups.new(name='Bone.005')
_vg = ob_cube_001.vertex_groups.new(name='Bone.008')
for _i, _w in zip([1, 5, 8, 9, 10, 11, 12, 13, 17, 18, 19, 20, 21, 22, 23, 24, 25, 26, 27, 28, 29, 39, 40, 41, 42, 69, 70, 71, 72, 73, 74, 75, 81, 82, 88, 89, 90, 91, 92, 93, 95, 96, 97, 98], [0.09464, 0.07225, 0.08207, 0.119, 0.1733, 0.3334, 0.221, 0.09389, 0.0008528, 0.08739, 0.1938, 0.4792, 0.4453, 0.2166, 0.08045, 0.06829, 0.05417, 0.04007, 0.08122, 0.1069, 0.06305, 0.0004613, 0.0535, 0.02286, 0.002723, 0.01116, 0.01879, 0.04275, 0.0708, 0.1138, 0.01677, 0.08668, 0.007935, 0.05357, 0.166, 0.1173, 0.09679, 0.07907, 0.05403, 0.01465, 0.02036, 0.01855, 0.003478, 0.003401]): _vg.add([_i], _w, 'REPLACE')
_vg = ob_cube_001.vertex_groups.new(name='Bone.009')
_m = ob_cube_001.modifiers.new('Armature', 'ARMATURE')
_m.object = ob_armature
ob_cube_002.parent = ob_armature
ob_cube_002.location = (1.012e-16, 2.125, 0.4557)
ob_cube_002.rotation_euler = (0.4414, -2.246e-17, 1.139e-18)
ob_cube_002.scale = (0.299, 0.3721, 0.6108)
_vg = ob_cube_002.vertex_groups.new(name='Bone')
_vg = ob_cube_002.vertex_groups.new(name='Bone.001')
_vg = ob_cube_002.vertex_groups.new(name='Bone.006')
_vg = ob_cube_002.vertex_groups.new(name='Bone.007')
_vg.add([0, 1, 2, 3, 4, 5, 6, 7, 8, 9, 10, 11, 12, 13, 14, 15, 16, 17], 1.0, 'REPLACE')
_vg = ob_cube_002.vertex_groups.new(name='Bone.002')
_vg = ob_cube_002.vertex_groups.new(name='Bone.003')
_vg = ob_cube_002.vertex_groups.new(name='Bone.004')
_vg = ob_cube_002.vertex_groups.new(name='Bone.005')
_vg = ob_cube_002.vertex_groups.new(name='Bone.008')
_vg = ob_cube_002.vertex_groups.new(name='Bone.009')
_m = ob_cube_002.modifiers.new('Armature', 'ARMATURE')
_m.object = ob_armature
ob_cube_004.parent = ob_armature
ob_cube_004.location = (4.055e-17, -2.122, 0.1826)
ob_cube_004.rotation_euler = (-0.4252, -9.159e-17, 1.977e-17)
ob_cube_004.scale = (0.2988, 0.3788, 0.6033)
_vg = ob_cube_004.vertex_groups.new(name='Bone')
_vg = ob_cube_004.vertex_groups.new(name='Bone.001')
_vg = ob_cube_004.vertex_groups.new(name='Bone.006')
_vg = ob_cube_004.vertex_groups.new(name='Bone.007')
_vg = ob_cube_004.vertex_groups.new(name='Bone.002')
_vg = ob_cube_004.vertex_groups.new(name='Bone.003')
for _i, _w in zip([1, 5, 14, 15, 16, 17, 18, 19, 20, 21], [0.362, 0.466, 0.02153, 0.07755, 0.02053, 0.07135, 0.1011, 0.5345, 0.4179, 0.59]): _vg.add([_i], _w, 'REPLACE')
_vg = ob_cube_004.vertex_groups.new(name='Bone.004')
for _i, _w in zip([0, 1, 2, 3, 4, 5, 6, 7, 8, 9, 10, 11, 12, 13, 14, 15, 16, 17, 18, 19, 20, 21], [0.9971, 0.638, 0.9989, 0.9895, 0.9937, 0.534, 0.9971, 0.9824, 1.001, 0.9974, 0.9923, 0.9858, 0.9893, 0.9809, 0.9642, 0.9225, 0.9647, 0.9286, 0.8989, 0.4655, 0.5821, 0.41]): _vg.add([_i], _w, 'REPLACE')
_vg = ob_cube_004.vertex_groups.new(name='Bone.005')
_vg = ob_cube_004.vertex_groups.new(name='Bone.008')
_vg = ob_cube_004.vertex_groups.new(name='Bone.009')
_m = ob_cube_004.modifiers.new('Armature', 'ARMATURE')
_m.object = ob_armature
ob_cube_005.parent = ob_armature
ob_cube_005.location = (1.918e-09, -2.723, -1.338)
ob_cube_005.rotation_euler = (-0.4085, -8.82e-17, 1.827e-17)
ob_cube_005.scale = (0.2574, 0.3235, 0.5151)
_vg = ob_cube_005.vertex_groups.new(name='Bone')
for _i, _w in zip([35, 41, 53, 57], [0.008059, 0.01116, 0.03573, 0.01854]): _vg.add([_i], _w, 'REPLACE')
_vg = ob_cube_005.vertex_groups.new(name='Bone.001')
_vg = ob_cube_005.vertex_groups.new(name='Bone.006')
_vg = ob_cube_005.vertex_groups.new(name='Bone.007')
_vg = ob_cube_005.vertex_groups.new(name='Bone.002')
_vg = ob_cube_005.vertex_groups.new(name='Bone.003')
_vg = ob_cube_005.vertex_groups.new(name='Bone.004')
for _i, _w in zip([0, 1, 2, 4, 6, 8, 9, 10, 12, 14, 15, 16, 18, 19, 20, 23, 24, 25, 26, 29, 31, 32, 33, 35, 41, 42, 43, 45, 49, 53, 57, 61, 69, 70, 71, 72, 78, 79, 82, 83, 88, 90], [0.3431, 0.1611, 0.2417, 0.2931, 0.1445, 0.1241, 0.1735, 0.1397, 0.123, 0.0551, 0.3378, 0.02473, 0.2781, 0.2598, 0.3581, 0.3966, 0.3119, 0.1353, 0.2936, 0.3692, 0.3658, 0.2512, 0.453, 0.5304, 0.5326, 0.3934, 0.05022, 0.04554, 0.364, 0.52, 0.5242, 0.4406, 0.09089, 0.2037, 0.2018, 0.09069, 0.05419, 0.04375, 0.04217, 0.03329, 0.00774, 0.002359]): _vg.add([_i], _w, 'REPLACE')
_vg = ob_cube_005.vertex_groups.new(name='Bone.005')
for _i, _w in zip([0, 1, 2, 3, 4, 5, 6, 7, 8, 9, 10, 11, 12, 13, 14, 15, 16, 17, 18, 19, 20, 21, 22, 23, 24, 25, 26, 27, 28, 29, 30, 31, 32, 33, 34, 35, 36, 37, 38, 39, 40, 41, 42, 43, 44, 45, 46, 47, 48, 49, 50, 51, 52, 53, 54, 55, 56, 57, 58, 59, 60, 61, 62, 63, 64, 65, 66, 67, 68, 69, 70, 71, 72, 73, 74, 75, 76, 77, 78, 79, 80, 81, 82, 83, 84, 85, 86, 87, 88, 89, 90, 91], [0.6436, 0.8335, 0.7506, 0.9986, 0.6902, 0.989, 0.8507, 0.9961, 0.8711, 0.8198, 0.8525, 0.9788, 0.8723, 0.9981, 0.943, 0.6496, 0.9612, 0.9898, 0.708, 0.7323, 0.6317, 0.9976, 0.9819, 0.5937, 0.6771, 0.8578, 0.6956, 0.9897, 0.9971, 0.6202, 0.9926, 0.6232, 0.7408, 0.5289, 1.079, 0.4405, 0.9944, 1.077, 1.065, 0.9994, 1.055, 0.4368, 0.5839, 0.9473, 0.9997, 0.9498, 1.026, 0.9996, 1.062, 0.6181, 1.099, 0.9996, 1.089, 0.4371, 0.9907, 1.068, 1.02, 0.4415, 0.9916, 0.984, 1.008, 0.5429, 1.036, 0.9997, 1.065, 1.017, 0.9998, 1.018, 1.031, 0.9064, 0.7888, 0.7909, 0.9064, 1.029, 1.017, 1.018, 1.015, 0.9814, 0.9432, 0.9504, 0.9859, 1.017, 0.9514, 0.9562, 0.9853, 0.9865, 0.9866, 0.9857, 0.97, 0.9963, 0.9729, 0.9948]): _vg.add([_i], _w, 'REPLACE')
_vg = ob_cube_005.vertex_groups.new(name='Bone.008')
_vg = ob_cube_005.vertex_groups.new(name='Bone.009')
_m = ob_cube_005.modifiers.new('Armature', 'ARMATURE')
_m.object = ob_armature
ob_armature.location = (0.0, 0.0, 0.0)

# ---- collection membership
col_collection.objects.link(ob_light)
col_collection.objects.link(ob_camera)
col_collection.objects.link(ob_cube)
col_collection.objects.link(ob_cube_001)
col_collection.objects.link(ob_cube_002)
col_collection.objects.link(ob_cube_004)
col_collection.objects.link(ob_cube_005)
col_collection.objects.link(ob_armature)

# ---- scene / render settings (as saved in the file)
scene.camera = ob_camera
scene.frame_start = 1; scene.frame_end = 65; scene.frame_set(63)
scene.render.engine = 'BLENDER_EEVEE_NEXT'
scene.cycles.sampling_pattern = 'TABULATED_SOBOL'
scene.cycles.use_light_tree = False
scene.view_settings.view_transform = 'Filmic'
bpy.context.view_layer.update()
